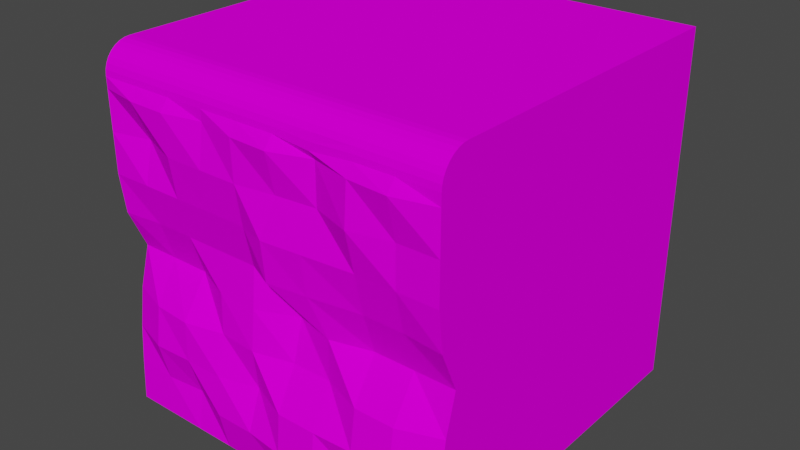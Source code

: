 # Source: Grasskante.blend  (saved by Blender 3.0.42; exported with 4.5.12 LTS)
import bpy
from mathutils import Matrix  # noqa: F401  (used for matrix-valued properties, if any)

bpy.ops.wm.read_factory_settings(use_empty=True)
scene = bpy.context.scene
scene.name = 'Scene'

# ---- collections
col_collection = bpy.data.collections.new('Collection'); scene.collection.children.link(col_collection)

# ---- images (referenced by path relative to the original .blend; pixels are not part of the script)
import os
ASSET_DIR = os.environ.get("B2B_ASSET_DIR", "")  # directory of the original .blend (textures are referenced by path, not embedded)
HERE = os.path.dirname(os.path.abspath(__file__))  # packed textures are extracted next to this script under _unpacked/

def load_image(name, relpath, width, height, colorspace="sRGB"):
    """Load a texture the original file referenced (path relative to the .blend, or extracted next to this script)."""
    p = next((c for c in (os.path.join(HERE, relpath), os.path.join(ASSET_DIR, relpath)) if relpath and os.path.exists(c)), "")
    if p:
        img = bpy.data.images.load(p, check_existing=True)
        img.name = name
    else:  # same state as the original file: an image datablock whose file is absent (Cycles renders it pink)
        img = bpy.data.images.new(name, width, height)
        img.source = "FILE"
        img.filepath = "//" + (relpath or name)
    img.colorspace_settings.name = colorspace
    return img
img_grasskante_uv_png = load_image('grasskante_UV.png', 'textures/grasskante_UV.png', 1024, 1024, 'sRGB')
img_keineahnung_png_001 = load_image('Keineahnung.png.001', 'textures/Keineahnung.png', 1024, 1024, 'sRGB')

# ---- materials (node trees are filled in below, after node groups)
mat_material = bpy.data.materials.new('Material')
mat_material.alpha_threshold = 0.0
mat_material.use_transparent_shadow = False
mat_material.line_color = (0.0, 0.0, 0.0, 1.0)

# ---- material node trees
mat_material.use_nodes = True; mat_material.node_tree.nodes.clear()
_N = mat_material.node_tree.nodes; _L = mat_material.node_tree.links
n0 = _N.new('ShaderNodeOutputMaterial'); n0.name = 'Material Output'; n0.location = (300, 300)
n1 = _N.new('ShaderNodeBsdfPrincipled'); n1.name = 'Principled BSDF'; n1.location = (10, 300)
n1.distribution = 'GGX'
n1.subsurface_method = 'RANDOM_WALK_SKIN'
n1.inputs[2].default_value = 1.0
n1.inputs[3].default_value = 1.45
n1.inputs[13].default_value = 0.0
n1.inputs[27].default_value = (0.0, 0.0, 0.0, 1.0)
n1.inputs[28].default_value = 1.0
n2 = _N.new('ShaderNodeTexImage'); n2.name = 'Image Texture'; n2.location = (-728, 161)
n2.image = img_grasskante_uv_png
n2.interpolation = 'Closest'
n3 = _N.new('ShaderNodeTexImage'); n3.name = 'Image Texture.001'; n3.location = (-352, 207)
n3.image = img_keineahnung_png_001
n3.interpolation = 'Closest'
_L.new(n1.outputs[0], n0.inputs[0])
_L.new(n3.outputs[0], n1.inputs[0])
n0.is_active_output = True

# ---- world
world_world = bpy.data.worlds.new('World'); scene.world = world_world
world_world.use_nodes = True; world_world.node_tree.nodes.clear()
_N = world_world.node_tree.nodes; _L = world_world.node_tree.links
n0 = _N.new('ShaderNodeOutputWorld'); n0.name = 'World Output'; n0.location = (300, 300)
n1 = _N.new('ShaderNodeBackground'); n1.name = 'Background'; n1.location = (10, 300)
n1.inputs[0].default_value = (0.05088, 0.05088, 0.05088, 1.0)
_L.new(n1.outputs[0], n0.inputs[0])
n0.is_active_output = True
world_world.color = (0.05088, 0.05088, 0.05088)
world_world.use_sun_shadow = False
world_world.sun_shadow_jitter_overblur = 0.0

# ---- meshes
me_cube_001 = bpy.data.meshes.new('Cube.001')
me_cube_001.from_pydata([(-1.0, -1.0, -1.0), (-1.0, 1.0, -1.0), (-1.0, 1.0, 1.0), (1.0, -1.0, -1.0), (1.0, 1.0, -1.0), (1.0, 1.0, 1.0), (-1.0, 0.7778, -1.0), (-1.0, 0.5556, -1.0), (-1.0, 0.3333, -1.0), (-1.0, 0.1111, -1.0), (-1.0, -0.1111, -1.0), (-1.0, -0.3333, -1.0), (-1.0, -0.5556, -1.0), (-1.0, -0.7778, -1.0), (-1.0, -0.9879, -0.7778), (-1.0, -0.9703, -0.5556), (-1.0, -0.9385, -0.3333), (-1.0, -0.8773, -0.1111), (-1.0, -0.9739, 0.1111), (-1.0, -1.0, 0.3333), (-1.0, -1.0, 0.5556), (-1.0, -1.0, 0.7778), (-1.0, -0.7778, 1.0), (-1.0, -0.5556, 1.0), (-1.0, -0.3333, 1.0), (-1.0, -0.1111, 1.0), (-1.0, 0.1111, 1.0), (-1.0, 0.3333, 1.0), (-1.0, 0.5556, 1.0), (-1.0, 0.7778, 1.0), (-1.0, 1.0, 0.7778), (-1.0, 1.0, 0.5556), (-1.0, 1.0, 0.3333), (-1.0, 1.0, 0.1111), (-1.0, 1.0, -0.1111), (-1.0, 1.0, -0.3333), (-1.0, 1.0, -0.5556), (-1.0, 1.0, -0.7778), (0.7778, 1.0, -1.0), (0.5556, 1.0, -1.0), (0.3333, 1.0, -1.0), (0.1111, 1.0, -1.0), (-0.1111, 1.0, -1.0), (-0.3333, 1.0, -1.0), (-0.5556, 1.0, -1.0), (-0.7778, 1.0, -1.0), (-0.7778, 1.0, 1.0), (-0.5556, 1.0, 1.0), (-0.3333, 1.0, 1.0), (-0.1111, 1.0, 1.0), (0.1111, 1.0, 1.0), (0.3333, 1.0, 1.0), (0.5556, 1.0, 1.0), (0.7778, 1.0, 1.0), (1.0, 1.0, 0.7778), (1.0, 1.0, 0.5556), (1.0, 1.0, 0.3333), (1.0, 1.0, 0.1111), (1.0, 1.0, -0.1111), (1.0, 1.0, -0.3333), (1.0, 1.0, -0.5556), (1.0, 1.0, -0.7778), (1.0, -0.7778, -1.0), (1.0, -0.5556, -1.0), (1.0, -0.3333, -1.0), (1.0, -0.1111, -1.0), (1.0, 0.1111, -1.0), (1.0, 0.3333, -1.0), (1.0, 0.5556, -1.0), (1.0, 0.7778, -1.0), (1.0, 0.7778, 1.0), (1.0, 0.5556, 1.0), (1.0, 0.3333, 1.0), (1.0, 0.1111, 1.0), (1.0, -0.1111, 1.0), (1.0, -0.3333, 1.0), (1.0, -0.5556, 1.0), (1.0, -0.7778, 1.0), (1.0, -1.0, 0.7778), (1.0, -1.0, 0.5556), (1.0, -1.0, 0.3333), (1.0, -0.9739, 0.1111), (1.0, -0.8773, -0.1111), (1.0, -0.9385, -0.3333), (1.0, -0.9703, -0.5556), (1.0, -0.9879, -0.7778), (-0.7778, -1.0, -1.0), (-0.5556, -1.0, -1.0), (-0.3333, -1.0, -1.0), (-0.1111, -1.0, -1.0), (0.1111, -1.0, -1.0), (0.3333, -1.0, -1.0), (0.5556, -1.0, -1.0), (0.7778, -1.0, -1.0), (0.7778, 0.7778, 1.0), (0.7778, 0.5556, 1.0), (0.7778, 0.3333, 1.0), (0.7778, 0.1111, 1.0), (0.7778, -0.1111, 1.0), (0.7778, -0.3333, 1.0), (0.7778, -0.5556, 1.0), (0.7778, -0.7778, 1.0), (0.5556, 0.7778, 1.0), (0.5556, 0.5556, 1.0), (0.5556, 0.3333, 1.0), (0.5556, 0.1111, 1.0), (0.5556, -0.1111, 1.0), (0.5556, -0.3333, 1.0), (0.5556, -0.5556, 1.0), (0.5556, -0.7778, 1.0), (0.3333, 0.7778, 1.0), (0.3333, 0.5556, 1.0), (0.3333, 0.3333, 1.0), (0.3333, 0.1111, 1.0), (0.3333, -0.1111, 1.0), (0.3333, -0.3333, 1.0), (0.3333, -0.5556, 1.0), (0.3333, -0.7778, 1.0), (0.1111, 0.7778, 1.0), (0.1111, 0.5556, 1.0), (0.1111, 0.3333, 1.0), (0.1111, 0.1111, 1.0), (0.1111, -0.1111, 1.0), (0.1111, -0.3333, 1.0), (0.1111, -0.5556, 1.0), (0.1111, -0.7778, 1.0), (-0.1111, 0.7778, 1.0), (-0.1111, 0.5556, 1.0), (-0.1111, 0.3333, 1.0), (-0.1111, 0.1111, 1.0), (-0.1111, -0.1111, 1.0), (-0.1111, -0.3333, 1.0), (-0.1111, -0.5556, 1.0), (-0.1111, -0.7778, 1.0), (-0.3333, 0.7778, 1.0), (-0.3333, 0.5556, 1.0), (-0.3333, 0.3333, 1.0), (-0.3333, 0.1111, 1.0), (-0.3333, -0.1111, 1.0), (-0.3333, -0.3333, 1.0), (-0.3333, -0.5556, 1.0), (-0.3333, -0.7778, 1.0), (-0.5556, 0.7778, 1.0), (-0.5556, 0.5556, 1.0), (-0.5556, 0.3333, 1.0), (-0.5556, 0.1111, 1.0), (-0.5556, -0.1111, 1.0), (-0.5556, -0.3333, 1.0), (-0.5556, -0.5556, 1.0), (-0.5556, -0.7778, 1.0), (-0.7778, 0.7778, 1.0), (-0.7778, 0.5556, 1.0), (-0.7778, 0.3333, 1.0), (-0.7778, 0.1111, 1.0), (-0.7778, -0.1111, 1.0), (-0.7778, -0.3333, 1.0), (-0.7778, -0.5556, 1.0), (-0.7778, -0.7778, 1.0), (-0.7778, 0.7778, -1.0), (-0.7778, 0.5556, -1.0), (-0.7778, 0.3333, -1.0), (-0.7778, 0.1111, -1.0), (-0.7778, -0.1111, -1.0), (-0.7778, -0.3333, -1.0), (-0.7778, -0.5556, -1.0), (-0.7778, -0.7778, -1.0), (-0.5556, 0.7778, -1.0), (-0.5556, 0.5556, -1.0), (-0.5556, 0.3333, -1.0), (-0.5556, 0.1111, -1.0), (-0.5556, -0.1111, -1.0), (-0.5556, -0.3333, -1.0), (-0.5556, -0.5556, -1.0), (-0.5556, -0.7778, -1.0), (-0.3333, 0.7778, -1.0), (-0.3333, 0.5556, -1.0), (-0.3333, 0.3333, -1.0), (-0.3333, 0.1111, -1.0), (-0.3333, -0.1111, -1.0), (-0.3333, -0.3333, -1.0), (-0.3333, -0.5556, -1.0), (-0.3333, -0.7778, -1.0), (-0.1111, 0.7778, -1.0), (-0.1111, 0.5556, -1.0), (-0.1111, 0.3333, -1.0), (-0.1111, 0.1111, -1.0), (-0.1111, -0.1111, -1.0), (-0.1111, -0.3333, -1.0), (-0.1111, -0.5556, -1.0), (-0.1111, -0.7778, -1.0), (0.1111, 0.7778, -1.0), (0.1111, 0.5556, -1.0), (0.1111, 0.3333, -1.0), (0.1111, 0.1111, -1.0), (0.1111, -0.1111, -1.0), (0.1111, -0.3333, -1.0), (0.1111, -0.5556, -1.0), (0.1111, -0.7778, -1.0), (0.3333, 0.7778, -1.0), (0.3333, 0.5556, -1.0), (0.3333, 0.3333, -1.0), (0.3333, 0.1111, -1.0), (0.3333, -0.1111, -1.0), (0.3333, -0.3333, -1.0), (0.3333, -0.5556, -1.0), (0.3333, -0.7778, -1.0), (0.5556, 0.7778, -1.0), (0.5556, 0.5556, -1.0), (0.5556, 0.3333, -1.0), (0.5556, 0.1111, -1.0), (0.5556, -0.1111, -1.0), (0.5556, -0.3333, -1.0), (0.5556, -0.5556, -1.0), (0.5556, -0.7778, -1.0), (0.7778, 0.7778, -1.0), (0.7778, 0.5556, -1.0), (0.7778, 0.3333, -1.0), (0.7778, 0.1111, -1.0), (0.7778, -0.1111, -1.0), (0.7778, -0.3333, -1.0), (0.7778, -0.5556, -1.0), (0.7778, -0.7778, -1.0), (0.7778, -0.9879, -0.7778), (0.5556, -0.9879, -0.7778), (0.3333, -1.077, -0.7778), (0.1111, -1.077, -0.7778), (-0.1111, -1.05, -0.7778), (-0.3333, -1.05, -0.7778), (-0.5556, -0.9663, -0.7778), (-0.7778, -0.9879, -0.7778), (0.7778, -1.05, -0.5556), (0.5556, -1.05, -0.5556), (0.3333, -1.059, -0.5556), (0.1111, -1.059, -0.5556), (-0.1111, -0.9703, -0.5556), (-0.3333, -1.033, -0.5556), (-0.5556, -1.035, -0.5556), (-0.7778, -1.044, -0.5556), (0.7778, -1.018, -0.3333), (0.5556, -1.018, -0.3333), (0.3333, -0.9385, -0.3333), (0.1111, -0.9385, -0.3333), (-0.1111, -0.9965, -0.3333), (-0.3333, -0.9791, -0.3333), (-0.5556, -1.032, -0.3333), (-0.7778, -1.014, -0.3333), (0.7778, -0.8773, -0.1111), (0.5556, -0.8773, -0.1111), (0.3333, -0.936, -0.1111), (0.1111, -0.8773, -0.1111), (-0.1111, -0.972, -0.1111), (-0.3333, -0.9707, -0.1111), (-0.5556, -0.8773, -0.1111), (-0.7778, -0.8773, -0.1111), (0.7778, -0.95, 0.1111), (0.5556, -0.95, 0.1111), (0.2655, -0.9947, 0.1111), (0.04327, -1.023, 0.1111), (-0.1111, -0.95, 0.1111), (-0.3333, -0.95, 0.1111), (-0.5556, -0.95, 0.1111), (-0.7778, -0.95, 0.1111), (0.7778, -1.0, 0.3333), (0.5556, -1.0, 0.3333), (0.2655, -1.026, 0.3333), (0.04327, -1.045, 0.3333), (-0.1111, -1.0, 0.3333), (-0.3333, -1.0, 0.3333), (-0.5556, -1.0, 0.3333), (-0.7778, -1.0, 0.3333), (0.7778, -1.0, 0.5556), (0.5556, -1.053, 0.5556), (0.3333, -0.9789, 0.5556), (0.1111, -1.0, 0.5556), (-0.1111, -1.034, 0.5556), (-0.3333, -1.034, 0.5556), (-0.5556, -1.032, 0.5556), (-0.7778, -0.9497, 0.5556), (0.7778, -1.053, 0.7778), (0.5556, -1.037, 0.7778), (0.3333, -0.9789, 0.7778), (0.1111, -1.051, 0.7778), (-0.1111, -1.04, 0.7778), (-0.3333, -1.0, 0.7778), (-0.5556, -1.047, 0.7778), (-0.7778, -1.042, 0.7778), (1.0, 0.7778, -0.7778), (1.0, 0.5556, -0.7778), (1.0, 0.3333, -0.7778), (1.0, 0.1111, -0.7778), (1.0, -0.1111, -0.7778), (1.0, -0.3333, -0.7778), (1.0, -0.5556, -0.7778), (1.0, -0.7745, -0.7778), (1.0, 0.7778, -0.5556), (1.0, 0.5556, -0.5556), (1.0, 0.3333, -0.5556), (1.0, 0.1111, -0.5556), (1.0, -0.1111, -0.5556), (1.0, -0.3333, -0.5556), (1.0, -0.5556, -0.5556), (1.0, -0.7657, -0.5556), (1.0, 0.7778, -0.3333), (1.0, 0.5556, -0.3333), (1.0, 0.3333, -0.3333), (1.0, 0.1111, -0.3333), (1.0, -0.1111, -0.3333), (1.0, -0.3333, -0.3333), (1.0, -0.5556, -0.3333), (1.0, -0.7618, -0.3333), (1.0, 0.7778, -0.1111), (1.0, 0.5556, -0.1111), (1.0, 0.3333, -0.1111), (1.0, 0.1111, -0.1111), (1.0, -0.1111, -0.1111), (1.0, -0.3333, -0.1111), (1.0, -0.5556, -0.1111), (1.0, -0.7277, -0.1111), (1.0, 0.7778, 0.1111), (1.0, 0.5556, 0.1111), (1.0, 0.3333, 0.1111), (1.0, 0.1111, 0.1111), (1.0, -0.1111, 0.1111), (1.0, -0.3333, 0.1111), (1.0, -0.5556, 0.1111), (1.0, -0.7643, 0.1111), (1.0, 0.7778, 0.3333), (1.0, 0.5556, 0.3333), (1.0, 0.3333, 0.3333), (1.0, 0.1111, 0.3333), (1.0, -0.1111, 0.3333), (1.0, -0.3333, 0.3333), (1.0, -0.5556, 0.3333), (1.0, -0.7778, 0.3333), (1.0, 0.7778, 0.5556), (1.0, 0.5556, 0.5556), (1.0, 0.3333, 0.5556), (1.0, 0.1111, 0.5556), (1.0, -0.1111, 0.5556), (1.0, -0.3333, 0.5556), (1.0, -0.5556, 0.5556), (1.0, -0.7778, 0.5556), (1.0, 0.7778, 0.7778), (1.0, 0.5556, 0.7778), (1.0, 0.3333, 0.7778), (1.0, 0.1111, 0.7778), (1.0, -0.1111, 0.7778), (1.0, -0.3333, 0.7778), (1.0, -0.5556, 0.7778), (1.0, -0.7778, 0.7778), (-0.7778, 1.0, -0.7778), (-0.5556, 1.0, -0.7778), (-0.3333, 1.0, -0.7778), (-0.1111, 1.0, -0.7778), (0.1111, 1.0, -0.7778), (0.3333, 1.0, -0.7778), (0.5556, 1.0, -0.7778), (0.7778, 1.0, -0.7778), (-0.7778, 1.0, -0.5556), (-0.5556, 1.0, -0.5556), (-0.3333, 1.0, -0.5556), (-0.1111, 1.0, -0.5556), (0.1111, 1.0, -0.5556), (0.3333, 1.0, -0.5556), (0.5556, 1.0, -0.5556), (0.7778, 1.0, -0.5556), (-0.7778, 1.0, -0.3333), (-0.5556, 1.0, -0.3333), (-0.3333, 1.0, -0.3333), (-0.1111, 1.0, -0.3333), (0.1111, 1.0, -0.3333), (0.3333, 1.0, -0.3333), (0.5556, 1.0, -0.3333), (0.7778, 1.0, -0.3333), (-0.7778, 1.0, -0.1111), (-0.5556, 1.0, -0.1111), (-0.3333, 1.0, -0.1111), (-0.1111, 1.0, -0.1111), (0.1111, 1.0, -0.1111), (0.3333, 1.0, -0.1111), (0.5556, 1.0, -0.1111), (0.7778, 1.0, -0.1111), (-0.7778, 1.0, 0.1111), (-0.5556, 1.0, 0.1111), (-0.3333, 1.0, 0.1111), (-0.1111, 1.0, 0.1111), (0.1111, 1.0, 0.1111), (0.3333, 1.0, 0.1111), (0.5556, 1.0, 0.1111), (0.7778, 1.0, 0.1111), (-0.7778, 1.0, 0.3333), (-0.5556, 1.0, 0.3333), (-0.3333, 1.0, 0.3333), (-0.1111, 1.0, 0.3333), (0.1111, 1.0, 0.3333), (0.3333, 1.0, 0.3333), (0.5556, 1.0, 0.3333), (0.7778, 1.0, 0.3333), (-0.7778, 1.0, 0.5556), (-0.5556, 1.0, 0.5556), (-0.3333, 1.0, 0.5556), (-0.1111, 1.0, 0.5556), (0.1111, 1.0, 0.5556), (0.3333, 1.0, 0.5556), (0.5556, 1.0, 0.5556), (0.7778, 1.0, 0.5556), (-0.7778, 1.0, 0.7778), (-0.5556, 1.0, 0.7778), (-0.3333, 1.0, 0.7778), (-0.1111, 1.0, 0.7778), (0.1111, 1.0, 0.7778), (0.3333, 1.0, 0.7778), (0.5556, 1.0, 0.7778), (0.7778, 1.0, 0.7778), (-1.0, -0.7745, -0.7778), (-1.0, -0.5556, -0.7778), (-1.0, -0.3333, -0.7778), (-1.0, -0.1111, -0.7778), (-1.0, 0.1111, -0.7778), (-1.0, 0.3333, -0.7778), (-1.0, 0.5556, -0.7778), (-1.0, 0.7778, -0.7778), (-1.0, -0.7657, -0.5556), (-1.0, -0.5556, -0.5556), (-1.0, -0.3333, -0.5556), (-1.0, -0.1111, -0.5556), (-1.0, 0.1111, -0.5556), (-1.0, 0.3333, -0.5556), (-1.0, 0.5556, -0.5556), (-1.0, 0.7778, -0.5556), (-1.0, -0.7618, -0.3333), (-1.0, -0.5556, -0.3333), (-1.0, -0.3333, -0.3333), (-1.0, -0.1111, -0.3333), (-1.0, 0.1111, -0.3333), (-1.0, 0.3333, -0.3333), (-1.0, 0.5556, -0.3333), (-1.0, 0.7778, -0.3333), (-1.0, -0.7277, -0.1111), (-1.0, -0.5556, -0.1111), (-1.0, -0.3333, -0.1111), (-1.0, -0.1111, -0.1111), (-1.0, 0.1111, -0.1111), (-1.0, 0.3333, -0.1111), (-1.0, 0.5556, -0.1111), (-1.0, 0.7778, -0.1111), (-1.0, -0.7643, 0.1111), (-1.0, -0.5556, 0.1111), (-1.0, -0.3333, 0.1111), (-1.0, -0.1111, 0.1111), (-1.0, 0.1111, 0.1111), (-1.0, 0.3333, 0.1111), (-1.0, 0.5556, 0.1111), (-1.0, 0.7778, 0.1111), (-1.0, -0.7778, 0.3333), (-1.0, -0.5556, 0.3333), (-1.0, -0.3333, 0.3333), (-1.0, -0.1111, 0.3333), (-1.0, 0.1111, 0.3333), (-1.0, 0.3333, 0.3333), (-1.0, 0.5556, 0.3333), (-1.0, 0.7778, 0.3333), (-1.0, -0.7778, 0.5556), (-1.0, -0.5556, 0.5556), (-1.0, -0.3333, 0.5556), (-1.0, -0.1111, 0.5556), (-1.0, 0.1111, 0.5556), (-1.0, 0.3333, 0.5556), (-1.0, 0.5556, 0.5556), (-1.0, 0.7778, 0.5556), (-1.0, -0.7778, 0.7778), (-1.0, -0.5556, 0.7778), (-1.0, -0.3333, 0.7778), (-1.0, -0.1111, 0.7778), (-1.0, 0.1111, 0.7778), (-1.0, 0.3333, 0.7778), (-1.0, 0.5556, 0.7778), (-1.0, 0.7778, 0.7778), (-1.0, -1.0, 0.8387), (-1.0, -0.8387, 1.0), (-1.0, -0.9969, 0.8701), (-1.0, -0.9877, 0.9004), (-1.0, -0.9728, 0.9283), (-1.0, -0.9527, 0.9527), (-1.0, -0.9283, 0.9728), (-1.0, -0.9004, 0.9877), (-1.0, -0.8701, 0.9969), (1.0, -0.8387, 1.0), (1.0, -1.0, 0.8387), (1.0, -0.8701, 0.9969), (1.0, -0.9004, 0.9877), (1.0, -0.9283, 0.9728), (1.0, -0.9527, 0.9527), (1.0, -0.9728, 0.9283), (1.0, -0.9877, 0.9004), (1.0, -0.9969, 0.8701), (0.7778, -0.8387, 1.0), (0.7778, -1.0, 0.8387), (0.7778, -0.8701, 0.9969), (0.7778, -0.9004, 0.9877), (0.7778, -0.9283, 0.9728), (0.7778, -0.9527, 0.9527), (0.7778, -0.9728, 0.9283), (0.7778, -0.9877, 0.9004), (0.7778, -0.9969, 0.8701), (0.5556, -0.8387, 1.0), (0.5556, -1.0, 0.8387), (0.5556, -0.8701, 0.9969), (0.5556, -0.9004, 0.9877), (0.5556, -0.9283, 0.9728), (0.5556, -0.9527, 0.9527), (0.5556, -0.9728, 0.9283), (0.5556, -0.9877, 0.9004), (0.5556, -0.9969, 0.8701), (0.3333, -0.8387, 1.0), (0.3191, -1.0, 0.8195), (0.3333, -0.8701, 0.9969), (0.3333, -0.9004, 0.9877), (0.3333, -0.9283, 0.9728), (0.3333, -0.9527, 0.9527), (0.3333, -0.9728, 0.9283), (0.3333, -0.9877, 0.9004), (0.3239, -0.9969, 0.8591), (0.1111, -0.8387, 1.0), (0.1111, -1.0, 0.8387), (0.1111, -0.8701, 0.9969), (0.1111, -0.9004, 0.9877), (0.1111, -0.9283, 0.9728), (0.1111, -0.9527, 0.9527), (0.1111, -0.9728, 0.9283), (0.1111, -0.9877, 0.9004), (0.1111, -0.9969, 0.8701), (-0.1111, -0.8387, 1.0), (-0.1111, -1.0, 0.8387), (-0.1111, -0.8701, 0.9969), (-0.1111, -0.9004, 0.9877), (-0.1111, -0.9283, 0.9728), (-0.1111, -0.9527, 0.9527), (-0.1111, -0.9728, 0.9283), (-0.1111, -0.9877, 0.9004), (-0.1111, -0.9969, 0.8701), (-0.3333, -0.8387, 1.0), (-0.3333, -1.0, 0.8387), (-0.3333, -0.8701, 0.9969), (-0.3333, -0.9004, 0.9877), (-0.3333, -0.9283, 0.9728), (-0.3333, -0.9527, 0.9527), (-0.3333, -0.9728, 0.9283), (-0.3333, -0.9877, 0.9004), (-0.3333, -0.9969, 0.8701), (-0.5556, -0.8387, 1.0), (-0.5556, -1.0, 0.8387), (-0.5556, -0.8701, 0.9969), (-0.5556, -0.9004, 0.9877), (-0.5556, -0.9283, 0.9728), (-0.5556, -0.9527, 0.9527), (-0.5556, -0.9728, 0.9283), (-0.5556, -0.9877, 0.9004), (-0.5556, -0.9969, 0.8701), (-0.7778, -1.0, 0.8387), (-0.7778, -0.8387, 1.0), (-0.7778, -0.9969, 0.8701), (-0.7778, -0.9877, 0.9004), (-0.7778, -0.9728, 0.9283), (-0.7778, -0.9527, 0.9527), (-0.7778, -0.9283, 0.9728), (-0.7778, -0.9004, 0.9877), (-0.7778, -0.8701, 0.9969)], [], [(477, 29, 2, 30), (413, 53, 5, 54), (78, 488, 497, 278), (157, 22, 479, 560), (221, 62, 3, 93), (77, 101, 496, 487), (349, 77, 487, 489, 490, 491, 492, 493, 494, 495, 488, 78), (279, 506, 515, 280), (280, 515, 524, 281), (281, 524, 533, 282), (282, 533, 542, 283), (283, 542, 551, 284), (284, 551, 559, 285), (5, 53, 94, 70), (70, 94, 95, 71), (71, 95, 96, 72), (72, 96, 97, 73), (73, 97, 98, 74), (74, 98, 99, 75), (75, 99, 100, 76), (76, 100, 101, 77), (53, 52, 102, 94), (94, 102, 103, 95), (95, 103, 104, 96), (96, 104, 105, 97), (97, 105, 106, 98), (98, 106, 107, 99), (99, 107, 108, 100), (100, 108, 109, 101), (52, 51, 110, 102), (102, 110, 111, 103), (103, 111, 112, 104), (104, 112, 113, 105), (105, 113, 114, 106), (106, 114, 115, 107), (107, 115, 116, 108), (108, 116, 117, 109), (51, 50, 118, 110), (110, 118, 119, 111), (111, 119, 120, 112), (112, 120, 121, 113), (113, 121, 122, 114), (114, 122, 123, 115), (115, 123, 124, 116), (116, 124, 125, 117), (50, 49, 126, 118), (118, 126, 127, 119), (119, 127, 128, 120), (120, 128, 129, 121), (121, 129, 130, 122), (122, 130, 131, 123), (123, 131, 132, 124), (124, 132, 133, 125), (49, 48, 134, 126), (126, 134, 135, 127), (127, 135, 136, 128), (128, 136, 137, 129), (129, 137, 138, 130), (130, 138, 139, 131), (131, 139, 140, 132), (132, 140, 141, 133), (48, 47, 142, 134), (134, 142, 143, 135), (135, 143, 144, 136), (136, 144, 145, 137), (137, 145, 146, 138), (138, 146, 147, 139), (139, 147, 148, 140), (140, 148, 149, 141), (47, 46, 150, 142), (142, 150, 151, 143), (143, 151, 152, 144), (144, 152, 153, 145), (145, 153, 154, 146), (146, 154, 155, 147), (147, 155, 156, 148), (148, 156, 157, 149), (46, 2, 29, 150), (150, 29, 28, 151), (151, 28, 27, 152), (152, 27, 26, 153), (153, 26, 25, 154), (154, 25, 24, 155), (155, 24, 23, 156), (156, 23, 22, 157), (13, 165, 86, 0), (165, 173, 87, 86), (173, 181, 88, 87), (181, 189, 89, 88), (189, 197, 90, 89), (197, 205, 91, 90), (205, 213, 92, 91), (213, 221, 93, 92), (1, 45, 158, 6), (6, 158, 159, 7), (7, 159, 160, 8), (8, 160, 161, 9), (9, 161, 162, 10), (10, 162, 163, 11), (11, 163, 164, 12), (12, 164, 165, 13), (45, 44, 166, 158), (158, 166, 167, 159), (159, 167, 168, 160), (160, 168, 169, 161), (161, 169, 170, 162), (162, 170, 171, 163), (163, 171, 172, 164), (164, 172, 173, 165), (44, 43, 174, 166), (166, 174, 175, 167), (167, 175, 176, 168), (168, 176, 177, 169), (169, 177, 178, 170), (170, 178, 179, 171), (171, 179, 180, 172), (172, 180, 181, 173), (43, 42, 182, 174), (174, 182, 183, 175), (175, 183, 184, 176), (176, 184, 185, 177), (177, 185, 186, 178), (178, 186, 187, 179), (179, 187, 188, 180), (180, 188, 189, 181), (42, 41, 190, 182), (182, 190, 191, 183), (183, 191, 192, 184), (184, 192, 193, 185), (185, 193, 194, 186), (186, 194, 195, 187), (187, 195, 196, 188), (188, 196, 197, 189), (41, 40, 198, 190), (190, 198, 199, 191), (191, 199, 200, 192), (192, 200, 201, 193), (193, 201, 202, 194), (194, 202, 203, 195), (195, 203, 204, 196), (196, 204, 205, 197), (40, 39, 206, 198), (198, 206, 207, 199), (199, 207, 208, 200), (200, 208, 209, 201), (201, 209, 210, 202), (202, 210, 211, 203), (203, 211, 212, 204), (204, 212, 213, 205), (39, 38, 214, 206), (206, 214, 215, 207), (207, 215, 216, 208), (208, 216, 217, 209), (209, 217, 218, 210), (210, 218, 219, 211), (211, 219, 220, 212), (212, 220, 221, 213), (38, 4, 69, 214), (214, 69, 68, 215), (215, 68, 67, 216), (216, 67, 66, 217), (217, 66, 65, 218), (218, 65, 64, 219), (219, 64, 63, 220), (220, 63, 62, 221), (86, 229, 14, 0), (229, 237, 15, 14), (237, 245, 16, 15), (245, 253, 17, 16), (253, 261, 18, 17), (261, 269, 19, 18), (269, 277, 20, 19), (277, 285, 21, 20), (3, 85, 222, 93), (93, 222, 223, 92), (92, 223, 224, 91), (91, 224, 225, 90), (90, 225, 226, 89), (89, 226, 227, 88), (88, 227, 228, 87), (87, 228, 229, 86), (85, 84, 230, 222), (222, 230, 231, 223), (223, 231, 232, 224), (224, 232, 233, 225), (225, 233, 234, 226), (226, 234, 235, 227), (227, 235, 236, 228), (228, 236, 237, 229), (84, 83, 238, 230), (230, 238, 239, 231), (231, 239, 240, 232), (232, 240, 241, 233), (233, 241, 242, 234), (234, 242, 243, 235), (235, 243, 244, 236), (236, 244, 245, 237), (83, 82, 246, 238), (238, 246, 247, 239), (239, 247, 248, 240), (240, 248, 249, 241), (241, 249, 250, 242), (242, 250, 251, 243), (243, 251, 252, 244), (244, 252, 253, 245), (82, 81, 254, 246), (246, 254, 255, 247), (247, 255, 256, 248), (248, 256, 257, 249), (249, 257, 258, 250), (250, 258, 259, 251), (251, 259, 260, 252), (252, 260, 261, 253), (81, 80, 262, 254), (254, 262, 263, 255), (255, 263, 264, 256), (256, 264, 265, 257), (257, 265, 266, 258), (258, 266, 267, 259), (259, 267, 268, 260), (260, 268, 269, 261), (80, 79, 270, 262), (262, 270, 271, 263), (263, 271, 272, 264), (264, 272, 273, 265), (265, 273, 274, 266), (266, 274, 275, 267), (267, 275, 276, 268), (268, 276, 277, 269), (79, 78, 278, 270), (270, 278, 279, 271), (271, 279, 280, 272), (272, 280, 281, 273), (273, 281, 282, 274), (274, 282, 283, 275), (275, 283, 284, 276), (276, 284, 285, 277), (278, 497, 506, 279), (101, 109, 505, 496), (109, 117, 514, 505), (117, 125, 523, 514), (125, 133, 532, 523), (133, 141, 541, 532), (141, 149, 550, 541), (149, 157, 560, 550), (62, 293, 85, 3), (293, 301, 84, 85), (301, 309, 83, 84), (309, 317, 82, 83), (317, 325, 81, 82), (325, 333, 80, 81), (333, 341, 79, 80), (341, 349, 78, 79), (4, 61, 286, 69), (69, 286, 287, 68), (68, 287, 288, 67), (67, 288, 289, 66), (66, 289, 290, 65), (65, 290, 291, 64), (64, 291, 292, 63), (63, 292, 293, 62), (61, 60, 294, 286), (286, 294, 295, 287), (287, 295, 296, 288), (288, 296, 297, 289), (289, 297, 298, 290), (290, 298, 299, 291), (291, 299, 300, 292), (292, 300, 301, 293), (60, 59, 302, 294), (294, 302, 303, 295), (295, 303, 304, 296), (296, 304, 305, 297), (297, 305, 306, 298), (298, 306, 307, 299), (299, 307, 308, 300), (300, 308, 309, 301), (59, 58, 310, 302), (302, 310, 311, 303), (303, 311, 312, 304), (304, 312, 313, 305), (305, 313, 314, 306), (306, 314, 315, 307), (307, 315, 316, 308), (308, 316, 317, 309), (58, 57, 318, 310), (310, 318, 319, 311), (311, 319, 320, 312), (312, 320, 321, 313), (313, 321, 322, 314), (314, 322, 323, 315), (315, 323, 324, 316), (316, 324, 325, 317), (57, 56, 326, 318), (318, 326, 327, 319), (319, 327, 328, 320), (320, 328, 329, 321), (321, 329, 330, 322), (322, 330, 331, 323), (323, 331, 332, 324), (324, 332, 333, 325), (56, 55, 334, 326), (326, 334, 335, 327), (327, 335, 336, 328), (328, 336, 337, 329), (329, 337, 338, 330), (330, 338, 339, 331), (331, 339, 340, 332), (332, 340, 341, 333), (55, 54, 342, 334), (334, 342, 343, 335), (335, 343, 344, 336), (336, 344, 345, 337), (337, 345, 346, 338), (338, 346, 347, 339), (339, 347, 348, 340), (340, 348, 349, 341), (54, 5, 70, 342), (342, 70, 71, 343), (343, 71, 72, 344), (344, 72, 73, 345), (345, 73, 74, 346), (346, 74, 75, 347), (347, 75, 76, 348), (348, 76, 77, 349), (38, 357, 61, 4), (357, 365, 60, 61), (365, 373, 59, 60), (373, 381, 58, 59), (381, 389, 57, 58), (389, 397, 56, 57), (397, 405, 55, 56), (405, 413, 54, 55), (1, 37, 350, 45), (45, 350, 351, 44), (44, 351, 352, 43), (43, 352, 353, 42), (42, 353, 354, 41), (41, 354, 355, 40), (40, 355, 356, 39), (39, 356, 357, 38), (37, 36, 358, 350), (350, 358, 359, 351), (351, 359, 360, 352), (352, 360, 361, 353), (353, 361, 362, 354), (354, 362, 363, 355), (355, 363, 364, 356), (356, 364, 365, 357), (36, 35, 366, 358), (358, 366, 367, 359), (359, 367, 368, 360), (360, 368, 369, 361), (361, 369, 370, 362), (362, 370, 371, 363), (363, 371, 372, 364), (364, 372, 373, 365), (35, 34, 374, 366), (366, 374, 375, 367), (367, 375, 376, 368), (368, 376, 377, 369), (369, 377, 378, 370), (370, 378, 379, 371), (371, 379, 380, 372), (372, 380, 381, 373), (34, 33, 382, 374), (374, 382, 383, 375), (375, 383, 384, 376), (376, 384, 385, 377), (377, 385, 386, 378), (378, 386, 387, 379), (379, 387, 388, 380), (380, 388, 389, 381), (33, 32, 390, 382), (382, 390, 391, 383), (383, 391, 392, 384), (384, 392, 393, 385), (385, 393, 394, 386), (386, 394, 395, 387), (387, 395, 396, 388), (388, 396, 397, 389), (32, 31, 398, 390), (390, 398, 399, 391), (391, 399, 400, 392), (392, 400, 401, 393), (393, 401, 402, 394), (394, 402, 403, 395), (395, 403, 404, 396), (396, 404, 405, 397), (31, 30, 406, 398), (398, 406, 407, 399), (399, 407, 408, 400), (400, 408, 409, 401), (401, 409, 410, 402), (402, 410, 411, 403), (403, 411, 412, 404), (404, 412, 413, 405), (30, 2, 46, 406), (406, 46, 47, 407), (407, 47, 48, 408), (408, 48, 49, 409), (409, 49, 50, 410), (410, 50, 51, 411), (411, 51, 52, 412), (412, 52, 53, 413), (6, 421, 37, 1), (421, 429, 36, 37), (429, 437, 35, 36), (437, 445, 34, 35), (445, 453, 33, 34), (453, 461, 32, 33), (461, 469, 31, 32), (469, 477, 30, 31), (0, 14, 414, 13), (13, 414, 415, 12), (12, 415, 416, 11), (11, 416, 417, 10), (10, 417, 418, 9), (9, 418, 419, 8), (8, 419, 420, 7), (7, 420, 421, 6), (14, 15, 422, 414), (414, 422, 423, 415), (415, 423, 424, 416), (416, 424, 425, 417), (417, 425, 426, 418), (418, 426, 427, 419), (419, 427, 428, 420), (420, 428, 429, 421), (15, 16, 430, 422), (422, 430, 431, 423), (423, 431, 432, 424), (424, 432, 433, 425), (425, 433, 434, 426), (426, 434, 435, 427), (427, 435, 436, 428), (428, 436, 437, 429), (16, 17, 438, 430), (430, 438, 439, 431), (431, 439, 440, 432), (432, 440, 441, 433), (433, 441, 442, 434), (434, 442, 443, 435), (435, 443, 444, 436), (436, 444, 445, 437), (17, 18, 446, 438), (438, 446, 447, 439), (439, 447, 448, 440), (440, 448, 449, 441), (441, 449, 450, 442), (442, 450, 451, 443), (443, 451, 452, 444), (444, 452, 453, 445), (18, 19, 454, 446), (446, 454, 455, 447), (447, 455, 456, 448), (448, 456, 457, 449), (449, 457, 458, 450), (450, 458, 459, 451), (451, 459, 460, 452), (452, 460, 461, 453), (19, 20, 462, 454), (454, 462, 463, 455), (455, 463, 464, 456), (456, 464, 465, 457), (457, 465, 466, 458), (458, 466, 467, 459), (459, 467, 468, 460), (460, 468, 469, 461), (20, 21, 470, 462), (462, 470, 471, 463), (463, 471, 472, 464), (464, 472, 473, 465), (465, 473, 474, 466), (466, 474, 475, 467), (467, 475, 476, 468), (468, 476, 477, 469), (285, 559, 478, 21), (470, 22, 23, 471), (471, 23, 24, 472), (472, 24, 25, 473), (473, 25, 26, 474), (474, 26, 27, 475), (475, 27, 28, 476), (476, 28, 29, 477), (560, 479, 486, 567), (567, 486, 485, 566), (566, 485, 484, 565), (565, 484, 483, 564), (564, 483, 482, 563), (563, 482, 481, 562), (562, 481, 480, 561), (561, 480, 478, 559), (487, 496, 498, 489), (489, 498, 499, 490), (490, 499, 500, 491), (491, 500, 501, 492), (492, 501, 502, 493), (493, 502, 503, 494), (494, 503, 504, 495), (495, 504, 497, 488), (496, 505, 507, 498), (498, 507, 508, 499), (499, 508, 509, 500), (500, 509, 510, 501), (501, 510, 511, 502), (502, 511, 512, 503), (503, 512, 513, 504), (504, 513, 506, 497), (505, 514, 516, 507), (507, 516, 517, 508), (508, 517, 518, 509), (509, 518, 519, 510), (510, 519, 520, 511), (511, 520, 521, 512), (512, 521, 522, 513), (513, 522, 515, 506), (514, 523, 525, 516), (516, 525, 526, 517), (517, 526, 527, 518), (518, 527, 528, 519), (519, 528, 529, 520), (520, 529, 530, 521), (521, 530, 531, 522), (522, 531, 524, 515), (523, 532, 534, 525), (525, 534, 535, 526), (526, 535, 536, 527), (527, 536, 537, 528), (528, 537, 538, 529), (529, 538, 539, 530), (530, 539, 540, 531), (531, 540, 533, 524), (532, 541, 543, 534), (534, 543, 544, 535), (535, 544, 545, 536), (536, 545, 546, 537), (537, 546, 547, 538), (538, 547, 548, 539), (539, 548, 549, 540), (540, 549, 542, 533), (541, 550, 552, 543), (543, 552, 553, 544), (544, 553, 554, 545), (545, 554, 555, 546), (546, 555, 556, 547), (547, 556, 557, 548), (548, 557, 558, 549), (549, 558, 551, 542), (550, 560, 567, 552), (552, 567, 566, 553), (553, 566, 565, 554), (554, 565, 564, 555), (555, 564, 563, 556), (556, 563, 562, 557), (557, 562, 561, 558), (558, 561, 559, 551), (21, 478, 480, 481, 482, 483, 484, 485, 486, 479, 22, 470)])
_uv = me_cube_001.uv_layers.new(name='UVMap')
_uv.uv.foreach_set('vector', [0.9464, 0.6644, 0.9464, 0.7199, 1.057, 0.7199, 1.057, 0.6644, 0.8889, 0.6644, 0.8889, 0.7199, 1.0, 0.7199, 1.0, 0.6644, 1.0, 0.4443, 1.0, 0.46, 0.8887, 0.46, 0.8887, 0.4443, 0.1113, 0.5557, 0.0, 0.5557, 0.0, 0.54, 0.1113, 0.54, 0.8889, 0.3343, 1.0, 0.3343, 1.0, 0.2787, 0.8889, 0.2787, 1.0, 0.5557, 0.8887, 0.5557, 0.8887, 0.54, 1.0, 0.54, 0.1686, 0.6644, 0.1686, 0.7199, 0.1381, 0.7199, 0.1224, 0.7192, 0.1073, 0.7169, 0.09332, 0.7131, 0.0811, 0.7081, 0.07106, 0.702, 0.06361, 0.695, 0.05902, 0.6875, 0.05747, 0.6796, 0.05747, 0.6644, 0.7773, 0.4443, 0.7773, 0.46, 0.666, 0.46, 0.666, 0.4443, 0.666, 0.4443, 0.666, 0.46, 0.5547, 0.46, 0.5547, 0.4443, 0.5547, 0.4443, 0.5547, 0.46, 0.4453, 0.46, 0.4453, 0.4443, 0.4453, 0.4443, 0.4453, 0.46, 0.334, 0.46, 0.334, 0.4443, 0.334, 0.4443, 0.334, 0.46, 0.2227, 0.46, 0.2227, 0.4443, 0.2227, 0.4443, 0.2227, 0.46, 0.1113, 0.46, 0.1113, 0.4443, 1.0, 1.0, 0.8887, 1.0, 0.8887, 0.9443, 1.0, 0.9443, 1.0, 0.9443, 0.8887, 0.9443, 0.8887, 0.8887, 1.0, 0.8887, 1.0, 0.8887, 0.8887, 0.8887, 0.8887, 0.833, 1.0, 0.833, 1.0, 0.833, 0.8887, 0.833, 0.8887, 0.7773, 1.0, 0.7773, 1.0, 0.7773, 0.8887, 0.7773, 0.8887, 0.7227, 1.0, 0.7227, 1.0, 0.7227, 0.8887, 0.7227, 0.8887, 0.667, 1.0, 0.667, 1.0, 0.667, 0.8887, 0.667, 0.8887, 0.6113, 1.0, 0.6113, 1.0, 0.6113, 0.8887, 0.6113, 0.8887, 0.5557, 1.0, 0.5557, 0.8887, 1.0, 0.7773, 1.0, 0.7773, 0.9443, 0.8887, 0.9443, 0.8887, 0.9443, 0.7773, 0.9443, 0.7773, 0.8887, 0.8887, 0.8887, 0.8887, 0.8887, 0.7773, 0.8887, 0.7773, 0.833, 0.8887, 0.833, 0.8887, 0.833, 0.7773, 0.833, 0.7773, 0.7773, 0.8887, 0.7773, 0.8887, 0.7773, 0.7773, 0.7773, 0.7773, 0.7227, 0.8887, 0.7227, 0.8887, 0.7227, 0.7773, 0.7227, 0.7773, 0.667, 0.8887, 0.667, 0.8887, 0.667, 0.7773, 0.667, 0.7773, 0.6113, 0.8887, 0.6113, 0.8887, 0.6113, 0.7773, 0.6113, 0.7773, 0.5557, 0.8887, 0.5557, 0.7773, 1.0, 0.666, 1.0, 0.666, 0.9443, 0.7773, 0.9443, 0.7773, 0.9443, 0.666, 0.9443, 0.666, 0.8887, 0.7773, 0.8887, 0.7773, 0.8887, 0.666, 0.8887, 0.666, 0.833, 0.7773, 0.833, 0.7773, 0.833, 0.666, 0.833, 0.666, 0.7773, 0.7773, 0.7773, 0.7773, 0.7773, 0.666, 0.7773, 0.666, 0.7227, 0.7773, 0.7227, 0.7773, 0.7227, 0.666, 0.7227, 0.666, 0.667, 0.7773, 0.667, 0.7773, 0.667, 0.666, 0.667, 0.666, 0.6113, 0.7773, 0.6113, 0.7773, 0.6113, 0.666, 0.6113, 0.666, 0.5557, 0.7773, 0.5557, 0.666, 1.0, 0.5547, 1.0, 0.5547, 0.9443, 0.666, 0.9443, 0.666, 0.9443, 0.5547, 0.9443, 0.5547, 0.8887, 0.666, 0.8887, 0.666, 0.8887, 0.5547, 0.8887, 0.5547, 0.833, 0.666, 0.833, 0.666, 0.833, 0.5547, 0.833, 0.5547, 0.7773, 0.666, 0.7773, 0.666, 0.7773, 0.5547, 0.7773, 0.5547, 0.7227, 0.666, 0.7227, 0.666, 0.7227, 0.5547, 0.7227, 0.5547, 0.667, 0.666, 0.667, 0.666, 0.667, 0.5547, 0.667, 0.5547, 0.6113, 0.666, 0.6113, 0.666, 0.6113, 0.5547, 0.6113, 0.5547, 0.5557, 0.666, 0.5557, 0.5547, 1.0, 0.4453, 1.0, 0.4453, 0.9443, 0.5547, 0.9443, 0.5547, 0.9443, 0.4453, 0.9443, 0.4453, 0.8887, 0.5547, 0.8887, 0.5547, 0.8887, 0.4453, 0.8887, 0.4453, 0.833, 0.5547, 0.833, 0.5547, 0.833, 0.4453, 0.833, 0.4453, 0.7773, 0.5547, 0.7773, 0.5547, 0.7773, 0.4453, 0.7773, 0.4453, 0.7227, 0.5547, 0.7227, 0.5547, 0.7227, 0.4453, 0.7227, 0.4453, 0.667, 0.5547, 0.667, 0.5547, 0.667, 0.4453, 0.667, 0.4453, 0.6113, 0.5547, 0.6113, 0.5547, 0.6113, 0.4453, 0.6113, 0.4453, 0.5557, 0.5547, 0.5557, 0.4453, 1.0, 0.334, 1.0, 0.334, 0.9443, 0.4453, 0.9443, 0.4453, 0.9443, 0.334, 0.9443, 0.334, 0.8887, 0.4453, 0.8887, 0.4453, 0.8887, 0.334, 0.8887, 0.334, 0.833, 0.4453, 0.833, 0.4453, 0.833, 0.334, 0.833, 0.334, 0.7773, 0.4453, 0.7773, 0.4453, 0.7773, 0.334, 0.7773, 0.334, 0.7227, 0.4453, 0.7227, 0.4453, 0.7227, 0.334, 0.7227, 0.334, 0.667, 0.4453, 0.667, 0.4453, 0.667, 0.334, 0.667, 0.334, 0.6113, 0.4453, 0.6113, 0.4453, 0.6113, 0.334, 0.6113, 0.334, 0.5557, 0.4453, 0.5557, 0.334, 1.0, 0.2227, 1.0, 0.2227, 0.9443, 0.334, 0.9443, 0.334, 0.9443, 0.2227, 0.9443, 0.2227, 0.8887, 0.334, 0.8887, 0.334, 0.8887, 0.2227, 0.8887, 0.2227, 0.833, 0.334, 0.833, 0.334, 0.833, 0.2227, 0.833, 0.2227, 0.7773, 0.334, 0.7773, 0.334, 0.7773, 0.2227, 0.7773, 0.2227, 0.7227, 0.334, 0.7227, 0.334, 0.7227, 0.2227, 0.7227, 0.2227, 0.667, 0.334, 0.667, 0.334, 0.667, 0.2227, 0.667, 0.2227, 0.6113, 0.334, 0.6113, 0.334, 0.6113, 0.2227, 0.6113, 0.2227, 0.5557, 0.334, 0.5557, 0.2227, 1.0, 0.1113, 1.0, 0.1113, 0.9443, 0.2227, 0.9443, 0.2227, 0.9443, 0.1113, 0.9443, 0.1113, 0.8887, 0.2227, 0.8887, 0.2227, 0.8887, 0.1113, 0.8887, 0.1113, 0.833, 0.2227, 0.833, 0.2227, 0.833, 0.1113, 0.833, 0.1113, 0.7773, 0.2227, 0.7773, 0.2227, 0.7773, 0.1113, 0.7773, 0.1113, 0.7227, 0.2227, 0.7227, 0.2227, 0.7227, 0.1113, 0.7227, 0.1113, 0.667, 0.2227, 0.667, 0.2227, 0.667, 0.1113, 0.667, 0.1113, 0.6113, 0.2227, 0.6113, 0.2227, 0.6113, 0.1113, 0.6113, 0.1113, 0.5557, 0.2227, 0.5557, 0.1113, 1.0, 0.0, 1.0, 0.0, 0.9443, 0.1113, 0.9443, 0.1113, 0.9443, 0.0, 0.9443, 0.0, 0.8887, 0.1113, 0.8887, 0.1113, 0.8887, 0.0, 0.8887, 0.0, 0.833, 0.1113, 0.833, 0.1113, 0.833, 0.0, 0.833, 0.0, 0.7773, 0.1113, 0.7773, 0.1113, 0.7773, 0.0, 0.7773, 0.0, 0.7227, 0.1113, 0.7227, 0.1113, 0.7227, 0.0, 0.7227, 0.0, 0.667, 0.1113, 0.667, 0.1113, 0.667, 0.0, 0.667, 0.0, 0.6113, 0.1113, 0.6113, 0.1113, 0.6113, 0.0, 0.6113, 0.0, 0.5557, 0.1113, 0.5557, 0.0, 0.3343, 0.1111, 0.3343, 0.1111, 0.2787, 0.0, 0.2787, 0.1111, 0.3343, 0.2222, 0.3343, 0.2222, 0.2787, 0.1111, 0.2787, 0.2222, 0.3343, 0.3333, 0.3343, 0.3333, 0.2787, 0.2222, 0.2787, 0.3333, 0.3343, 0.4444, 0.3343, 0.4444, 0.2787, 0.3333, 0.2787, 0.4444, 0.3343, 0.5556, 0.3343, 0.5556, 0.2787, 0.4444, 0.2787, 0.5556, 0.3343, 0.6667, 0.3343, 0.6667, 0.2787, 0.5556, 0.2787, 0.6667, 0.3343, 0.7778, 0.3343, 0.7778, 0.2787, 0.6667, 0.2787, 0.7778, 0.3343, 0.8889, 0.3343, 0.8889, 0.2787, 0.7778, 0.2787, 0.0, 0.7787, 0.1111, 0.7787, 0.1111, 0.7232, 0.0, 0.7232, 0.0, 0.7232, 0.1111, 0.7232, 0.1111, 0.6676, 0.0, 0.6676, 0.0, 0.6676, 0.1111, 0.6676, 0.1111, 0.6121, 0.0, 0.6121, 0.0, 0.6121, 0.1111, 0.6121, 0.1111, 0.5565, 0.0, 0.5565, 0.0, 0.5565, 0.1111, 0.5565, 0.1111, 0.501, 0.0, 0.501, 0.0, 0.501, 0.1111, 0.501, 0.1111, 0.4454, 0.0, 0.4454, 0.0, 0.4454, 0.1111, 0.4454, 0.1111, 0.3898, 0.0, 0.3898, 0.0, 0.3898, 0.1111, 0.3898, 0.1111, 0.3343, 0.0, 0.3343, 0.1111, 0.7787, 0.2222, 0.7787, 0.2222, 0.7232, 0.1111, 0.7232, 0.1111, 0.7232, 0.2222, 0.7232, 0.2222, 0.6676, 0.1111, 0.6676, 0.1111, 0.6676, 0.2222, 0.6676, 0.2222, 0.6121, 0.1111, 0.6121, 0.1111, 0.6121, 0.2222, 0.6121, 0.2222, 0.5565, 0.1111, 0.5565, 0.1111, 0.5565, 0.2222, 0.5565, 0.2222, 0.501, 0.1111, 0.501, 0.1111, 0.501, 0.2222, 0.501, 0.2222, 0.4454, 0.1111, 0.4454, 0.1111, 0.4454, 0.2222, 0.4454, 0.2222, 0.3898, 0.1111, 0.3898, 0.1111, 0.3898, 0.2222, 0.3898, 0.2222, 0.3343, 0.1111, 0.3343, 0.2222, 0.7787, 0.3333, 0.7787, 0.3333, 0.7232, 0.2222, 0.7232, 0.2222, 0.7232, 0.3333, 0.7232, 0.3333, 0.6676, 0.2222, 0.6676, 0.2222, 0.6676, 0.3333, 0.6676, 0.3333, 0.6121, 0.2222, 0.6121, 0.2222, 0.6121, 0.3333, 0.6121, 0.3333, 0.5565, 0.2222, 0.5565, 0.2222, 0.5565, 0.3333, 0.5565, 0.3333, 0.501, 0.2222, 0.501, 0.2222, 0.501, 0.3333, 0.501, 0.3333, 0.4454, 0.2222, 0.4454, 0.2222, 0.4454, 0.3333, 0.4454, 0.3333, 0.3898, 0.2222, 0.3898, 0.2222, 0.3898, 0.3333, 0.3898, 0.3333, 0.3343, 0.2222, 0.3343, 0.3333, 0.7787, 0.4444, 0.7787, 0.4444, 0.7232, 0.3333, 0.7232, 0.3333, 0.7232, 0.4444, 0.7232, 0.4444, 0.6676, 0.3333, 0.6676, 0.3333, 0.6676, 0.4444, 0.6676, 0.4444, 0.6121, 0.3333, 0.6121, 0.3333, 0.6121, 0.4444, 0.6121, 0.4444, 0.5565, 0.3333, 0.5565, 0.3333, 0.5565, 0.4444, 0.5565, 0.4444, 0.501, 0.3333, 0.501, 0.3333, 0.501, 0.4444, 0.501, 0.4444, 0.4454, 0.3333, 0.4454, 0.3333, 0.4454, 0.4444, 0.4454, 0.4444, 0.3898, 0.3333, 0.3898, 0.3333, 0.3898, 0.4444, 0.3898, 0.4444, 0.3343, 0.3333, 0.3343, 0.4444, 0.7787, 0.5556, 0.7787, 0.5556, 0.7232, 0.4444, 0.7232, 0.4444, 0.7232, 0.5556, 0.7232, 0.5556, 0.6676, 0.4444, 0.6676, 0.4444, 0.6676, 0.5556, 0.6676, 0.5556, 0.6121, 0.4444, 0.6121, 0.4444, 0.6121, 0.5556, 0.6121, 0.5556, 0.5565, 0.4444, 0.5565, 0.4444, 0.5565, 0.5556, 0.5565, 0.5556, 0.501, 0.4444, 0.501, 0.4444, 0.501, 0.5556, 0.501, 0.5556, 0.4454, 0.4444, 0.4454, 0.4444, 0.4454, 0.5556, 0.4454, 0.5556, 0.3898, 0.4444, 0.3898, 0.4444, 0.3898, 0.5556, 0.3898, 0.5556, 0.3343, 0.4444, 0.3343, 0.5556, 0.7787, 0.6667, 0.7787, 0.6667, 0.7232, 0.5556, 0.7232, 0.5556, 0.7232, 0.6667, 0.7232, 0.6667, 0.6676, 0.5556, 0.6676, 0.5556, 0.6676, 0.6667, 0.6676, 0.6667, 0.6121, 0.5556, 0.6121, 0.5556, 0.6121, 0.6667, 0.6121, 0.6667, 0.5565, 0.5556, 0.5565, 0.5556, 0.5565, 0.6667, 0.5565, 0.6667, 0.501, 0.5556, 0.501, 0.5556, 0.501, 0.6667, 0.501, 0.6667, 0.4454, 0.5556, 0.4454, 0.5556, 0.4454, 0.6667, 0.4454, 0.6667, 0.3898, 0.5556, 0.3898, 0.5556, 0.3898, 0.6667, 0.3898, 0.6667, 0.3343, 0.5556, 0.3343, 0.6667, 0.7787, 0.7778, 0.7787, 0.7778, 0.7232, 0.6667, 0.7232, 0.6667, 0.7232, 0.7778, 0.7232, 0.7778, 0.6676, 0.6667, 0.6676, 0.6667, 0.6676, 0.7778, 0.6676, 0.7778, 0.6121, 0.6667, 0.6121, 0.6667, 0.6121, 0.7778, 0.6121, 0.7778, 0.5565, 0.6667, 0.5565, 0.6667, 0.5565, 0.7778, 0.5565, 0.7778, 0.501, 0.6667, 0.501, 0.6667, 0.501, 0.7778, 0.501, 0.7778, 0.4454, 0.6667, 0.4454, 0.6667, 0.4454, 0.7778, 0.4454, 0.7778, 0.3898, 0.6667, 0.3898, 0.6667, 0.3898, 0.7778, 0.3898, 0.7778, 0.3343, 0.6667, 0.3343, 0.7778, 0.7787, 0.8889, 0.7787, 0.8889, 0.7232, 0.7778, 0.7232, 0.7778, 0.7232, 0.8889, 0.7232, 0.8889, 0.6676, 0.7778, 0.6676, 0.7778, 0.6676, 0.8889, 0.6676, 0.8889, 0.6121, 0.7778, 0.6121, 0.7778, 0.6121, 0.8889, 0.6121, 0.8889, 0.5565, 0.7778, 0.5565, 0.7778, 0.5565, 0.8889, 0.5565, 0.8889, 0.501, 0.7778, 0.501, 0.7778, 0.501, 0.8889, 0.501, 0.8889, 0.4454, 0.7778, 0.4454, 0.7778, 0.4454, 0.8889, 0.4454, 0.8889, 0.3898, 0.7778, 0.3898, 0.7778, 0.3898, 0.8889, 0.3898, 0.8889, 0.3343, 0.7778, 0.3343, 0.8889, 0.7787, 1.0, 0.7787, 1.0, 0.7232, 0.8889, 0.7232, 0.8889, 0.7232, 1.0, 0.7232, 1.0, 0.6676, 0.8889, 0.6676, 0.8889, 0.6676, 1.0, 0.6676, 1.0, 0.6121, 0.8889, 0.6121, 0.8889, 0.6121, 1.0, 0.6121, 1.0, 0.5565, 0.8889, 0.5565, 0.8889, 0.5565, 1.0, 0.5565, 1.0, 0.501, 0.8889, 0.501, 0.8889, 0.501, 1.0, 0.501, 1.0, 0.4454, 0.8889, 0.4454, 0.8889, 0.4454, 1.0, 0.4454, 1.0, 0.3898, 0.8889, 0.3898, 0.8889, 0.3898, 1.0, 0.3898, 1.0, 0.3343, 0.8889, 0.3343, 0.1113, 0.0, 0.1113, 0.05566, 0.0, 0.05566, 0.0, 0.0, 0.1113, 0.05566, 0.1113, 0.1113, 0.0, 0.1113, 0.0, 0.05566, 0.1113, 0.1113, 0.1113, 0.167, 0.0, 0.167, 0.0, 0.1113, 0.1113, 0.167, 0.1113, 0.2227, 0.0, 0.2227, 0.0, 0.167, 0.1113, 0.2227, 0.1113, 0.2773, 0.0, 0.2773, 0.0, 0.2227, 0.1113, 0.2773, 0.1113, 0.333, 0.0, 0.333, 0.0, 0.2773, 0.1113, 0.333, 0.1113, 0.3887, 0.0, 0.3887, 0.0, 0.333, 0.1113, 0.3887, 0.1113, 0.4443, 0.0, 0.4443, 0.0, 0.3887, 1.0, 0.0, 1.0, 0.05566, 0.8887, 0.05566, 0.8887, 0.0, 0.8887, 0.0, 0.8887, 0.05566, 0.7773, 0.05566, 0.7773, 0.0, 0.7773, 0.0, 0.7773, 0.05566, 0.666, 0.05566, 0.666, 0.0, 0.666, 0.0, 0.666, 0.05566, 0.5547, 0.05566, 0.5547, 0.0, 0.5547, 0.0, 0.5547, 0.05566, 0.4453, 0.05566, 0.4453, 0.0, 0.4453, 0.0, 0.4453, 0.05566, 0.334, 0.05566, 0.334, 0.0, 0.334, 0.0, 0.334, 0.05566, 0.2227, 0.05566, 0.2227, 0.0, 0.2227, 0.0, 0.2227, 0.05566, 0.1113, 0.05566, 0.1113, 0.0, 1.0, 0.05566, 1.0, 0.1113, 0.8887, 0.1113, 0.8887, 0.05566, 0.8887, 0.05566, 0.8887, 0.1113, 0.7773, 0.1113, 0.7773, 0.05566, 0.7773, 0.05566, 0.7773, 0.1113, 0.666, 0.1113, 0.666, 0.05566, 0.666, 0.05566, 0.666, 0.1113, 0.5547, 0.1113, 0.5547, 0.05566, 0.5547, 0.05566, 0.5547, 0.1113, 0.4453, 0.1113, 0.4453, 0.05566, 0.4453, 0.05566, 0.4453, 0.1113, 0.334, 0.1113, 0.334, 0.05566, 0.334, 0.05566, 0.334, 0.1113, 0.2227, 0.1113, 0.2227, 0.05566, 0.2227, 0.05566, 0.2227, 0.1113, 0.1113, 0.1113, 0.1113, 0.05566, 1.0, 0.1113, 1.0, 0.167, 0.8887, 0.167, 0.8887, 0.1113, 0.8887, 0.1113, 0.8887, 0.167, 0.7773, 0.167, 0.7773, 0.1113, 0.7773, 0.1113, 0.7773, 0.167, 0.666, 0.167, 0.666, 0.1113, 0.666, 0.1113, 0.666, 0.167, 0.5547, 0.167, 0.5547, 0.1113, 0.5547, 0.1113, 0.5547, 0.167, 0.4453, 0.167, 0.4453, 0.1113, 0.4453, 0.1113, 0.4453, 0.167, 0.334, 0.167, 0.334, 0.1113, 0.334, 0.1113, 0.334, 0.167, 0.2227, 0.167, 0.2227, 0.1113, 0.2227, 0.1113, 0.2227, 0.167, 0.1113, 0.167, 0.1113, 0.1113, 1.0, 0.167, 1.0, 0.2227, 0.8887, 0.2227, 0.8887, 0.167, 0.8887, 0.167, 0.8887, 0.2227, 0.7773, 0.2227, 0.7773, 0.167, 0.7773, 0.167, 0.7773, 0.2227, 0.666, 0.2227, 0.666, 0.167, 0.666, 0.167, 0.666, 0.2227, 0.5547, 0.2227, 0.5547, 0.167, 0.5547, 0.167, 0.5547, 0.2227, 0.4453, 0.2227, 0.4453, 0.167, 0.4453, 0.167, 0.4453, 0.2227, 0.334, 0.2227, 0.334, 0.167, 0.334, 0.167, 0.334, 0.2227, 0.2227, 0.2227, 0.2227, 0.167, 0.2227, 0.167, 0.2227, 0.2227, 0.1113, 0.2227, 0.1113, 0.167, 1.0, 0.2227, 1.0, 0.2773, 0.8887, 0.2773, 0.8887, 0.2227, 0.8887, 0.2227, 0.8887, 0.2773, 0.7773, 0.2773, 0.7773, 0.2227, 0.7773, 0.2227, 0.7773, 0.2773, 0.666, 0.2773, 0.666, 0.2227, 0.666, 0.2227, 0.666, 0.2773, 0.5547, 0.2773, 0.5547, 0.2227, 0.5547, 0.2227, 0.5547, 0.2773, 0.4453, 0.2773, 0.4453, 0.2227, 0.4453, 0.2227, 0.4453, 0.2773, 0.334, 0.2773, 0.334, 0.2227, 0.334, 0.2227, 0.334, 0.2773, 0.2227, 0.2773, 0.2227, 0.2227, 0.2227, 0.2227, 0.2227, 0.2773, 0.1113, 0.2773, 0.1113, 0.2227, 1.0, 0.2773, 1.0, 0.333, 0.8887, 0.333, 0.8887, 0.2773, 0.8887, 0.2773, 0.8887, 0.333, 0.7773, 0.333, 0.7773, 0.2773, 0.7773, 0.2773, 0.7773, 0.333, 0.666, 0.333, 0.666, 0.2773, 0.666, 0.2773, 0.666, 0.333, 0.5547, 0.333, 0.5547, 0.2773, 0.5547, 0.2773, 0.5547, 0.333, 0.4453, 0.333, 0.4453, 0.2773, 0.4453, 0.2773, 0.4453, 0.333, 0.334, 0.333, 0.334, 0.2773, 0.334, 0.2773, 0.334, 0.333, 0.2227, 0.333, 0.2227, 0.2773, 0.2227, 0.2773, 0.2227, 0.333, 0.1113, 0.333, 0.1113, 0.2773, 1.0, 0.333, 1.0, 0.3887, 0.8887, 0.3887, 0.8887, 0.333, 0.8887, 0.333, 0.8887, 0.3887, 0.7773, 0.3887, 0.7773, 0.333, 0.7773, 0.333, 0.7773, 0.3887, 0.666, 0.3887, 0.666, 0.333, 0.666, 0.333, 0.666, 0.3887, 0.5547, 0.3887, 0.5547, 0.333, 0.5547, 0.333, 0.5547, 0.3887, 0.4453, 0.3887, 0.4453, 0.333, 0.4453, 0.333, 0.4453, 0.3887, 0.334, 0.3887, 0.334, 0.333, 0.334, 0.333, 0.334, 0.3887, 0.2227, 0.3887, 0.2227, 0.333, 0.2227, 0.333, 0.2227, 0.3887, 0.1113, 0.3887, 0.1113, 0.333, 1.0, 0.3887, 1.0, 0.4443, 0.8887, 0.4443, 0.8887, 0.3887, 0.8887, 0.3887, 0.8887, 0.4443, 0.7773, 0.4443, 0.7773, 0.3887, 0.7773, 0.3887, 0.7773, 0.4443, 0.666, 0.4443, 0.666, 0.3887, 0.666, 0.3887, 0.666, 0.4443, 0.5547, 0.4443, 0.5547, 0.3887, 0.5547, 0.3887, 0.5547, 0.4443, 0.4453, 0.4443, 0.4453, 0.3887, 0.4453, 0.3887, 0.4453, 0.4443, 0.334, 0.4443, 0.334, 0.3887, 0.334, 0.3887, 0.334, 0.4443, 0.2227, 0.4443, 0.2227, 0.3887, 0.2227, 0.3887, 0.2227, 0.4443, 0.1113, 0.4443, 0.1113, 0.3887, 0.8887, 0.4443, 0.8887, 0.46, 0.7773, 0.46, 0.7773, 0.4443, 0.8887, 0.5557, 0.7773, 0.5557, 0.7773, 0.54, 0.8887, 0.54, 0.7773, 0.5557, 0.666, 0.5557, 0.666, 0.54, 0.7773, 0.54, 0.666, 0.5557, 0.5547, 0.5557, 0.5547, 0.54, 0.666, 0.54, 0.5547, 0.5557, 0.4453, 0.5557, 0.4453, 0.54, 0.5547, 0.54, 0.4453, 0.5557, 0.334, 0.5557, 0.334, 0.54, 0.4453, 0.54, 0.334, 0.5557, 0.2227, 0.5557, 0.2227, 0.54, 0.334, 0.54, 0.2227, 0.5557, 0.1113, 0.5557, 0.1113, 0.54, 0.2227, 0.54, 0.1686, 0.2199, 0.1702, 0.2755, 0.06352, 0.2755, 0.05747, 0.2199, 0.1702, 0.2755, 0.1746, 0.3311, 0.0723, 0.3311, 0.06352, 0.2755, 0.1746, 0.3311, 0.1766, 0.3866, 0.08824, 0.3866, 0.0723, 0.3311, 0.1766, 0.3866, 0.1936, 0.4422, 0.1188, 0.4422, 0.08824, 0.3866, 0.1936, 0.4422, 0.1753, 0.4977, 0.08249, 0.4977, 0.1188, 0.4422, 0.1753, 0.4977, 0.1686, 0.5533, 0.05747, 0.5533, 0.08249, 0.4977, 0.1686, 0.5533, 0.1686, 0.6088, 0.05747, 0.6088, 0.05747, 0.5533, 0.1686, 0.6088, 0.1686, 0.6644, 0.05747, 0.6644, 0.05747, 0.6088, 1.057, 0.2199, 1.057, 0.2755, 0.9464, 0.2755, 0.9464, 0.2199, 0.9464, 0.2199, 0.9464, 0.2755, 0.8352, 0.2755, 0.8352, 0.2199, 0.8352, 0.2199, 0.8352, 0.2755, 0.7241, 0.2755, 0.7241, 0.2199, 0.7241, 0.2199, 0.7241, 0.2755, 0.613, 0.2755, 0.613, 0.2199, 0.613, 0.2199, 0.613, 0.2755, 0.5019, 0.2755, 0.5019, 0.2199, 0.5019, 0.2199, 0.5019, 0.2755, 0.3908, 0.2755, 0.3908, 0.2199, 0.3908, 0.2199, 0.3908, 0.2755, 0.2797, 0.2755, 0.2797, 0.2199, 0.2797, 0.2199, 0.2797, 0.2755, 0.1702, 0.2755, 0.1686, 0.2199, 1.057, 0.2755, 1.057, 0.3311, 0.9464, 0.3311, 0.9464, 0.2755, 0.9464, 0.2755, 0.9464, 0.3311, 0.8352, 0.3311, 0.8352, 0.2755, 0.8352, 0.2755, 0.8352, 0.3311, 0.7241, 0.3311, 0.7241, 0.2755, 0.7241, 0.2755, 0.7241, 0.3311, 0.613, 0.3311, 0.613, 0.2755, 0.613, 0.2755, 0.613, 0.3311, 0.5019, 0.3311, 0.5019, 0.2755, 0.5019, 0.2755, 0.5019, 0.3311, 0.3908, 0.3311, 0.3908, 0.2755, 0.3908, 0.2755, 0.3908, 0.3311, 0.2797, 0.3311, 0.2797, 0.2755, 0.2797, 0.2755, 0.2797, 0.3311, 0.1746, 0.3311, 0.1702, 0.2755, 1.057, 0.3311, 1.057, 0.3866, 0.9464, 0.3866, 0.9464, 0.3311, 0.9464, 0.3311, 0.9464, 0.3866, 0.8352, 0.3866, 0.8352, 0.3311, 0.8352, 0.3311, 0.8352, 0.3866, 0.7241, 0.3866, 0.7241, 0.3311, 0.7241, 0.3311, 0.7241, 0.3866, 0.613, 0.3866, 0.613, 0.3311, 0.613, 0.3311, 0.613, 0.3866, 0.5019, 0.3866, 0.5019, 0.3311, 0.5019, 0.3311, 0.5019, 0.3866, 0.3908, 0.3866, 0.3908, 0.3311, 0.3908, 0.3311, 0.3908, 0.3866, 0.2797, 0.3866, 0.2797, 0.3311, 0.2797, 0.3311, 0.2797, 0.3866, 0.1766, 0.3866, 0.1746, 0.3311, 1.057, 0.3866, 1.057, 0.4422, 0.9464, 0.4422, 0.9464, 0.3866, 0.9464, 0.3866, 0.9464, 0.4422, 0.8352, 0.4422, 0.8352, 0.3866, 0.8352, 0.3866, 0.8352, 0.4422, 0.7241, 0.4422, 0.7241, 0.3866, 0.7241, 0.3866, 0.7241, 0.4422, 0.613, 0.4422, 0.613, 0.3866, 0.613, 0.3866, 0.613, 0.4422, 0.5019, 0.4422, 0.5019, 0.3866, 0.5019, 0.3866, 0.5019, 0.4422, 0.3908, 0.4422, 0.3908, 0.3866, 0.3908, 0.3866, 0.3908, 0.4422, 0.2797, 0.4422, 0.2797, 0.3866, 0.2797, 0.3866, 0.2797, 0.4422, 0.1936, 0.4422, 0.1766, 0.3866, 1.057, 0.4422, 1.057, 0.4977, 0.9464, 0.4977, 0.9464, 0.4422, 0.9464, 0.4422, 0.9464, 0.4977, 0.8352, 0.4977, 0.8352, 0.4422, 0.8352, 0.4422, 0.8352, 0.4977, 0.7241, 0.4977, 0.7241, 0.4422, 0.7241, 0.4422, 0.7241, 0.4977, 0.613, 0.4977, 0.613, 0.4422, 0.613, 0.4422, 0.613, 0.4977, 0.5019, 0.4977, 0.5019, 0.4422, 0.5019, 0.4422, 0.5019, 0.4977, 0.3908, 0.4977, 0.3908, 0.4422, 0.3908, 0.4422, 0.3908, 0.4977, 0.2797, 0.4977, 0.2797, 0.4422, 0.2797, 0.4422, 0.2797, 0.4977, 0.1753, 0.4977, 0.1936, 0.4422, 1.057, 0.4977, 1.057, 0.5533, 0.9464, 0.5533, 0.9464, 0.4977, 0.9464, 0.4977, 0.9464, 0.5533, 0.8352, 0.5533, 0.8352, 0.4977, 0.8352, 0.4977, 0.8352, 0.5533, 0.7241, 0.5533, 0.7241, 0.4977, 0.7241, 0.4977, 0.7241, 0.5533, 0.613, 0.5533, 0.613, 0.4977, 0.613, 0.4977, 0.613, 0.5533, 0.5019, 0.5533, 0.5019, 0.4977, 0.5019, 0.4977, 0.5019, 0.5533, 0.3908, 0.5533, 0.3908, 0.4977, 0.3908, 0.4977, 0.3908, 0.5533, 0.2797, 0.5533, 0.2797, 0.4977, 0.2797, 0.4977, 0.2797, 0.5533, 0.1686, 0.5533, 0.1753, 0.4977, 1.057, 0.5533, 1.057, 0.6088, 0.9464, 0.6088, 0.9464, 0.5533, 0.9464, 0.5533, 0.9464, 0.6088, 0.8352, 0.6088, 0.8352, 0.5533, 0.8352, 0.5533, 0.8352, 0.6088, 0.7241, 0.6088, 0.7241, 0.5533, 0.7241, 0.5533, 0.7241, 0.6088, 0.613, 0.6088, 0.613, 0.5533, 0.613, 0.5533, 0.613, 0.6088, 0.5019, 0.6088, 0.5019, 0.5533, 0.5019, 0.5533, 0.5019, 0.6088, 0.3908, 0.6088, 0.3908, 0.5533, 0.3908, 0.5533, 0.3908, 0.6088, 0.2797, 0.6088, 0.2797, 0.5533, 0.2797, 0.5533, 0.2797, 0.6088, 0.1686, 0.6088, 0.1686, 0.5533, 1.057, 0.6088, 1.057, 0.6644, 0.9464, 0.6644, 0.9464, 0.6088, 0.9464, 0.6088, 0.9464, 0.6644, 0.8352, 0.6644, 0.8352, 0.6088, 0.8352, 0.6088, 0.8352, 0.6644, 0.7241, 0.6644, 0.7241, 0.6088, 0.7241, 0.6088, 0.7241, 0.6644, 0.613, 0.6644, 0.613, 0.6088, 0.613, 0.6088, 0.613, 0.6644, 0.5019, 0.6644, 0.5019, 0.6088, 0.5019, 0.6088, 0.5019, 0.6644, 0.3908, 0.6644, 0.3908, 0.6088, 0.3908, 0.6088, 0.3908, 0.6644, 0.2797, 0.6644, 0.2797, 0.6088, 0.2797, 0.6088, 0.2797, 0.6644, 0.1686, 0.6644, 0.1686, 0.6088, 1.057, 0.6644, 1.057, 0.7199, 0.9464, 0.7199, 0.9464, 0.6644, 0.9464, 0.6644, 0.9464, 0.7199, 0.8352, 0.7199, 0.8352, 0.6644, 0.8352, 0.6644, 0.8352, 0.7199, 0.7241, 0.7199, 0.7241, 0.6644, 0.7241, 0.6644, 0.7241, 0.7199, 0.613, 0.7199, 0.613, 0.6644, 0.613, 0.6644, 0.613, 0.7199, 0.5019, 0.7199, 0.5019, 0.6644, 0.5019, 0.6644, 0.5019, 0.7199, 0.3908, 0.7199, 0.3908, 0.6644, 0.3908, 0.6644, 0.3908, 0.7199, 0.2797, 0.7199, 0.2797, 0.6644, 0.2797, 0.6644, 0.2797, 0.7199, 0.1686, 0.7199, 0.1686, 0.6644, 0.8889, 0.2199, 0.8889, 0.2755, 1.0, 0.2755, 1.0, 0.2199, 0.8889, 0.2755, 0.8889, 0.3311, 1.0, 0.3311, 1.0, 0.2755, 0.8889, 0.3311, 0.8889, 0.3866, 1.0, 0.3866, 1.0, 0.3311, 0.8889, 0.3866, 0.8889, 0.4422, 1.0, 0.4422, 1.0, 0.3866, 0.8889, 0.4422, 0.8889, 0.4977, 1.0, 0.4977, 1.0, 0.4422, 0.8889, 0.4977, 0.8889, 0.5533, 1.0, 0.5533, 1.0, 0.4977, 0.8889, 0.5533, 0.8889, 0.6088, 1.0, 0.6088, 1.0, 0.5533, 0.8889, 0.6088, 0.8889, 0.6644, 1.0, 0.6644, 1.0, 0.6088, 0.0, 0.2199, 0.0, 0.2755, 0.1111, 0.2755, 0.1111, 0.2199, 0.1111, 0.2199, 0.1111, 0.2755, 0.2222, 0.2755, 0.2222, 0.2199, 0.2222, 0.2199, 0.2222, 0.2755, 0.3333, 0.2755, 0.3333, 0.2199, 0.3333, 0.2199, 0.3333, 0.2755, 0.4444, 0.2755, 0.4444, 0.2199, 0.4444, 0.2199, 0.4444, 0.2755, 0.5556, 0.2755, 0.5556, 0.2199, 0.5556, 0.2199, 0.5556, 0.2755, 0.6667, 0.2755, 0.6667, 0.2199, 0.6667, 0.2199, 0.6667, 0.2755, 0.7778, 0.2755, 0.7778, 0.2199, 0.7778, 0.2199, 0.7778, 0.2755, 0.8889, 0.2755, 0.8889, 0.2199, 0.0, 0.2755, 0.0, 0.3311, 0.1111, 0.3311, 0.1111, 0.2755, 0.1111, 0.2755, 0.1111, 0.3311, 0.2222, 0.3311, 0.2222, 0.2755, 0.2222, 0.2755, 0.2222, 0.3311, 0.3333, 0.3311, 0.3333, 0.2755, 0.3333, 0.2755, 0.3333, 0.3311, 0.4444, 0.3311, 0.4444, 0.2755, 0.4444, 0.2755, 0.4444, 0.3311, 0.5556, 0.3311, 0.5556, 0.2755, 0.5556, 0.2755, 0.5556, 0.3311, 0.6667, 0.3311, 0.6667, 0.2755, 0.6667, 0.2755, 0.6667, 0.3311, 0.7778, 0.3311, 0.7778, 0.2755, 0.7778, 0.2755, 0.7778, 0.3311, 0.8889, 0.3311, 0.8889, 0.2755, 0.0, 0.3311, 0.0, 0.3866, 0.1111, 0.3866, 0.1111, 0.3311, 0.1111, 0.3311, 0.1111, 0.3866, 0.2222, 0.3866, 0.2222, 0.3311, 0.2222, 0.3311, 0.2222, 0.3866, 0.3333, 0.3866, 0.3333, 0.3311, 0.3333, 0.3311, 0.3333, 0.3866, 0.4444, 0.3866, 0.4444, 0.3311, 0.4444, 0.3311, 0.4444, 0.3866, 0.5556, 0.3866, 0.5556, 0.3311, 0.5556, 0.3311, 0.5556, 0.3866, 0.6667, 0.3866, 0.6667, 0.3311, 0.6667, 0.3311, 0.6667, 0.3866, 0.7778, 0.3866, 0.7778, 0.3311, 0.7778, 0.3311, 0.7778, 0.3866, 0.8889, 0.3866, 0.8889, 0.3311, 0.0, 0.3866, 0.0, 0.4422, 0.1111, 0.4422, 0.1111, 0.3866, 0.1111, 0.3866, 0.1111, 0.4422, 0.2222, 0.4422, 0.2222, 0.3866, 0.2222, 0.3866, 0.2222, 0.4422, 0.3333, 0.4422, 0.3333, 0.3866, 0.3333, 0.3866, 0.3333, 0.4422, 0.4444, 0.4422, 0.4444, 0.3866, 0.4444, 0.3866, 0.4444, 0.4422, 0.5556, 0.4422, 0.5556, 0.3866, 0.5556, 0.3866, 0.5556, 0.4422, 0.6667, 0.4422, 0.6667, 0.3866, 0.6667, 0.3866, 0.6667, 0.4422, 0.7778, 0.4422, 0.7778, 0.3866, 0.7778, 0.3866, 0.7778, 0.4422, 0.8889, 0.4422, 0.8889, 0.3866, 0.0, 0.4422, 0.0, 0.4977, 0.1111, 0.4977, 0.1111, 0.4422, 0.1111, 0.4422, 0.1111, 0.4977, 0.2222, 0.4977, 0.2222, 0.4422, 0.2222, 0.4422, 0.2222, 0.4977, 0.3333, 0.4977, 0.3333, 0.4422, 0.3333, 0.4422, 0.3333, 0.4977, 0.4444, 0.4977, 0.4444, 0.4422, 0.4444, 0.4422, 0.4444, 0.4977, 0.5556, 0.4977, 0.5556, 0.4422, 0.5556, 0.4422, 0.5556, 0.4977, 0.6667, 0.4977, 0.6667, 0.4422, 0.6667, 0.4422, 0.6667, 0.4977, 0.7778, 0.4977, 0.7778, 0.4422, 0.7778, 0.4422, 0.7778, 0.4977, 0.8889, 0.4977, 0.8889, 0.4422, 0.0, 0.4977, 0.0, 0.5533, 0.1111, 0.5533, 0.1111, 0.4977, 0.1111, 0.4977, 0.1111, 0.5533, 0.2222, 0.5533, 0.2222, 0.4977, 0.2222, 0.4977, 0.2222, 0.5533, 0.3333, 0.5533, 0.3333, 0.4977, 0.3333, 0.4977, 0.3333, 0.5533, 0.4444, 0.5533, 0.4444, 0.4977, 0.4444, 0.4977, 0.4444, 0.5533, 0.5556, 0.5533, 0.5556, 0.4977, 0.5556, 0.4977, 0.5556, 0.5533, 0.6667, 0.5533, 0.6667, 0.4977, 0.6667, 0.4977, 0.6667, 0.5533, 0.7778, 0.5533, 0.7778, 0.4977, 0.7778, 0.4977, 0.7778, 0.5533, 0.8889, 0.5533, 0.8889, 0.4977, 0.0, 0.5533, 0.0, 0.6088, 0.1111, 0.6088, 0.1111, 0.5533, 0.1111, 0.5533, 0.1111, 0.6088, 0.2222, 0.6088, 0.2222, 0.5533, 0.2222, 0.5533, 0.2222, 0.6088, 0.3333, 0.6088, 0.3333, 0.5533, 0.3333, 0.5533, 0.3333, 0.6088, 0.4444, 0.6088, 0.4444, 0.5533, 0.4444, 0.5533, 0.4444, 0.6088, 0.5556, 0.6088, 0.5556, 0.5533, 0.5556, 0.5533, 0.5556, 0.6088, 0.6667, 0.6088, 0.6667, 0.5533, 0.6667, 0.5533, 0.6667, 0.6088, 0.7778, 0.6088, 0.7778, 0.5533, 0.7778, 0.5533, 0.7778, 0.6088, 0.8889, 0.6088, 0.8889, 0.5533, 0.0, 0.6088, 0.0, 0.6644, 0.1111, 0.6644, 0.1111, 0.6088, 0.1111, 0.6088, 0.1111, 0.6644, 0.2222, 0.6644, 0.2222, 0.6088, 0.2222, 0.6088, 0.2222, 0.6644, 0.3333, 0.6644, 0.3333, 0.6088, 0.3333, 0.6088, 0.3333, 0.6644, 0.4444, 0.6644, 0.4444, 0.6088, 0.4444, 0.6088, 0.4444, 0.6644, 0.5556, 0.6644, 0.5556, 0.6088, 0.5556, 0.6088, 0.5556, 0.6644, 0.6667, 0.6644, 0.6667, 0.6088, 0.6667, 0.6088, 0.6667, 0.6644, 0.7778, 0.6644, 0.7778, 0.6088, 0.7778, 0.6088, 0.7778, 0.6644, 0.8889, 0.6644, 0.8889, 0.6088, 0.0, 0.6644, 0.0, 0.7199, 0.1111, 0.7199, 0.1111, 0.6644, 0.1111, 0.6644, 0.1111, 0.7199, 0.2222, 0.7199, 0.2222, 0.6644, 0.2222, 0.6644, 0.2222, 0.7199, 0.3333, 0.7199, 0.3333, 0.6644, 0.3333, 0.6644, 0.3333, 0.7199, 0.4444, 0.7199, 0.4444, 0.6644, 0.4444, 0.6644, 0.4444, 0.7199, 0.5556, 0.7199, 0.5556, 0.6644, 0.5556, 0.6644, 0.5556, 0.7199, 0.6667, 0.7199, 0.6667, 0.6644, 0.6667, 0.6644, 0.6667, 0.7199, 0.7778, 0.7199, 0.7778, 0.6644, 0.7778, 0.6644, 0.7778, 0.7199, 0.8889, 0.7199, 0.8889, 0.6644, 0.9464, 0.2199, 0.9464, 0.2755, 1.057, 0.2755, 1.057, 0.2199, 0.9464, 0.2755, 0.9464, 0.3311, 1.057, 0.3311, 1.057, 0.2755, 0.9464, 0.3311, 0.9464, 0.3866, 1.057, 0.3866, 1.057, 0.3311, 0.9464, 0.3866, 0.9464, 0.4422, 1.057, 0.4422, 1.057, 0.3866, 0.9464, 0.4422, 0.9464, 0.4977, 1.057, 0.4977, 1.057, 0.4422, 0.9464, 0.4977, 0.9464, 0.5533, 1.057, 0.5533, 1.057, 0.4977, 0.9464, 0.5533, 0.9464, 0.6088, 1.057, 0.6088, 1.057, 0.5533, 0.9464, 0.6088, 0.9464, 0.6644, 1.057, 0.6644, 1.057, 0.6088, 0.05747, 0.2199, 0.06352, 0.2755, 0.1702, 0.2755, 0.1686, 0.2199, 0.1686, 0.2199, 0.1702, 0.2755, 0.2797, 0.2755, 0.2797, 0.2199, 0.2797, 0.2199, 0.2797, 0.2755, 0.3908, 0.2755, 0.3908, 0.2199, 0.3908, 0.2199, 0.3908, 0.2755, 0.5019, 0.2755, 0.5019, 0.2199, 0.5019, 0.2199, 0.5019, 0.2755, 0.613, 0.2755, 0.613, 0.2199, 0.613, 0.2199, 0.613, 0.2755, 0.7241, 0.2755, 0.7241, 0.2199, 0.7241, 0.2199, 0.7241, 0.2755, 0.8352, 0.2755, 0.8352, 0.2199, 0.8352, 0.2199, 0.8352, 0.2755, 0.9464, 0.2755, 0.9464, 0.2199, 0.06352, 0.2755, 0.0723, 0.3311, 0.1746, 0.3311, 0.1702, 0.2755, 0.1702, 0.2755, 0.1746, 0.3311, 0.2797, 0.3311, 0.2797, 0.2755, 0.2797, 0.2755, 0.2797, 0.3311, 0.3908, 0.3311, 0.3908, 0.2755, 0.3908, 0.2755, 0.3908, 0.3311, 0.5019, 0.3311, 0.5019, 0.2755, 0.5019, 0.2755, 0.5019, 0.3311, 0.613, 0.3311, 0.613, 0.2755, 0.613, 0.2755, 0.613, 0.3311, 0.7241, 0.3311, 0.7241, 0.2755, 0.7241, 0.2755, 0.7241, 0.3311, 0.8352, 0.3311, 0.8352, 0.2755, 0.8352, 0.2755, 0.8352, 0.3311, 0.9464, 0.3311, 0.9464, 0.2755, 0.0723, 0.3311, 0.08824, 0.3866, 0.1766, 0.3866, 0.1746, 0.3311, 0.1746, 0.3311, 0.1766, 0.3866, 0.2797, 0.3866, 0.2797, 0.3311, 0.2797, 0.3311, 0.2797, 0.3866, 0.3908, 0.3866, 0.3908, 0.3311, 0.3908, 0.3311, 0.3908, 0.3866, 0.5019, 0.3866, 0.5019, 0.3311, 0.5019, 0.3311, 0.5019, 0.3866, 0.613, 0.3866, 0.613, 0.3311, 0.613, 0.3311, 0.613, 0.3866, 0.7241, 0.3866, 0.7241, 0.3311, 0.7241, 0.3311, 0.7241, 0.3866, 0.8352, 0.3866, 0.8352, 0.3311, 0.8352, 0.3311, 0.8352, 0.3866, 0.9464, 0.3866, 0.9464, 0.3311, 0.08824, 0.3866, 0.1188, 0.4422, 0.1936, 0.4422, 0.1766, 0.3866, 0.1766, 0.3866, 0.1936, 0.4422, 0.2797, 0.4422, 0.2797, 0.3866, 0.2797, 0.3866, 0.2797, 0.4422, 0.3908, 0.4422, 0.3908, 0.3866, 0.3908, 0.3866, 0.3908, 0.4422, 0.5019, 0.4422, 0.5019, 0.3866, 0.5019, 0.3866, 0.5019, 0.4422, 0.613, 0.4422, 0.613, 0.3866, 0.613, 0.3866, 0.613, 0.4422, 0.7241, 0.4422, 0.7241, 0.3866, 0.7241, 0.3866, 0.7241, 0.4422, 0.8352, 0.4422, 0.8352, 0.3866, 0.8352, 0.3866, 0.8352, 0.4422, 0.9464, 0.4422, 0.9464, 0.3866, 0.1188, 0.4422, 0.08249, 0.4977, 0.1753, 0.4977, 0.1936, 0.4422, 0.1936, 0.4422, 0.1753, 0.4977, 0.2797, 0.4977, 0.2797, 0.4422, 0.2797, 0.4422, 0.2797, 0.4977, 0.3908, 0.4977, 0.3908, 0.4422, 0.3908, 0.4422, 0.3908, 0.4977, 0.5019, 0.4977, 0.5019, 0.4422, 0.5019, 0.4422, 0.5019, 0.4977, 0.613, 0.4977, 0.613, 0.4422, 0.613, 0.4422, 0.613, 0.4977, 0.7241, 0.4977, 0.7241, 0.4422, 0.7241, 0.4422, 0.7241, 0.4977, 0.8352, 0.4977, 0.8352, 0.4422, 0.8352, 0.4422, 0.8352, 0.4977, 0.9464, 0.4977, 0.9464, 0.4422, 0.08249, 0.4977, 0.05747, 0.5533, 0.1686, 0.5533, 0.1753, 0.4977, 0.1753, 0.4977, 0.1686, 0.5533, 0.2797, 0.5533, 0.2797, 0.4977, 0.2797, 0.4977, 0.2797, 0.5533, 0.3908, 0.5533, 0.3908, 0.4977, 0.3908, 0.4977, 0.3908, 0.5533, 0.5019, 0.5533, 0.5019, 0.4977, 0.5019, 0.4977, 0.5019, 0.5533, 0.613, 0.5533, 0.613, 0.4977, 0.613, 0.4977, 0.613, 0.5533, 0.7241, 0.5533, 0.7241, 0.4977, 0.7241, 0.4977, 0.7241, 0.5533, 0.8352, 0.5533, 0.8352, 0.4977, 0.8352, 0.4977, 0.8352, 0.5533, 0.9464, 0.5533, 0.9464, 0.4977, 0.05747, 0.5533, 0.05747, 0.6088, 0.1686, 0.6088, 0.1686, 0.5533, 0.1686, 0.5533, 0.1686, 0.6088, 0.2797, 0.6088, 0.2797, 0.5533, 0.2797, 0.5533, 0.2797, 0.6088, 0.3908, 0.6088, 0.3908, 0.5533, 0.3908, 0.5533, 0.3908, 0.6088, 0.5019, 0.6088, 0.5019, 0.5533, 0.5019, 0.5533, 0.5019, 0.6088, 0.613, 0.6088, 0.613, 0.5533, 0.613, 0.5533, 0.613, 0.6088, 0.7241, 0.6088, 0.7241, 0.5533, 0.7241, 0.5533, 0.7241, 0.6088, 0.8352, 0.6088, 0.8352, 0.5533, 0.8352, 0.5533, 0.8352, 0.6088, 0.9464, 0.6088, 0.9464, 0.5533, 0.05747, 0.6088, 0.05747, 0.6644, 0.1686, 0.6644, 0.1686, 0.6088, 0.1686, 0.6088, 0.1686, 0.6644, 0.2797, 0.6644, 0.2797, 0.6088, 0.2797, 0.6088, 0.2797, 0.6644, 0.3908, 0.6644, 0.3908, 0.6088, 0.3908, 0.6088, 0.3908, 0.6644, 0.5019, 0.6644, 0.5019, 0.6088, 0.5019, 0.6088, 0.5019, 0.6644, 0.613, 0.6644, 0.613, 0.6088, 0.613, 0.6088, 0.613, 0.6644, 0.7241, 0.6644, 0.7241, 0.6088, 0.7241, 0.6088, 0.7241, 0.6644, 0.8352, 0.6644, 0.8352, 0.6088, 0.8352, 0.6088, 0.8352, 0.6644, 0.9464, 0.6644, 0.9464, 0.6088, 0.1113, 0.4443, 0.1113, 0.46, 0.0, 0.46, 0.0, 0.4443, 0.1686, 0.6644, 0.1686, 0.7199, 0.2797, 0.7199, 0.2797, 0.6644, 0.2797, 0.6644, 0.2797, 0.7199, 0.3908, 0.7199, 0.3908, 0.6644, 0.3908, 0.6644, 0.3908, 0.7199, 0.5019, 0.7199, 0.5019, 0.6644, 0.5019, 0.6644, 0.5019, 0.7199, 0.613, 0.7199, 0.613, 0.6644, 0.613, 0.6644, 0.613, 0.7199, 0.7241, 0.7199, 0.7241, 0.6644, 0.7241, 0.6644, 0.7241, 0.7199, 0.8352, 0.7199, 0.8352, 0.6644, 0.8352, 0.6644, 0.8352, 0.7199, 0.9464, 0.7199, 0.9464, 0.6644, 0.1113, 0.54, 0.0, 0.54, 0.0, 0.5322, 0.1113, 0.5322, 0.1113, 0.5322, 0.0, 0.5322, 0.0, 0.5244, 0.1113, 0.5244, 0.1113, 0.5244, 0.0, 0.5244, 0.0, 0.5176, 0.1113, 0.5176, 0.1113, 0.5176, 0.0, 0.5176, 0.0, 0.5117, 0.1113, 0.5117, 0.1113, 0.6426, 0.0, 0.6426, 0.0, 0.6367, 0.1113, 0.6367, 0.1113, 0.6367, 0.0, 0.6367, 0.0, 0.6299, 0.1113, 0.6299, 0.1113, 0.6299, 0.0, 0.6299, 0.0, 0.6221, 0.1113, 0.6221, 0.1113, 0.4678, 0.0, 0.4678, 0.0, 0.46, 0.1113, 0.46, 1.0, 0.54, 0.8887, 0.54, 0.8887, 0.5322, 1.0, 0.5322, 1.0, 0.5322, 0.8887, 0.5322, 0.8887, 0.5244, 1.0, 0.5244, 1.0, 0.5244, 0.8887, 0.5244, 0.8887, 0.5176, 1.0, 0.5176, 1.0, 0.5176, 0.8887, 0.5176, 0.8887, 0.5117, 1.0, 0.5117, 1.0, 0.6426, 0.8887, 0.6426, 0.8887, 0.6367, 1.0, 0.6367, 1.0, 0.6367, 0.8887, 0.6367, 0.8887, 0.6299, 1.0, 0.6299, 1.0, 0.6299, 0.8887, 0.6299, 0.8887, 0.6221, 1.0, 0.6221, 1.0, 0.4678, 0.8887, 0.4678, 0.8887, 0.46, 1.0, 0.46, 0.8887, 0.54, 0.7773, 0.54, 0.7773, 0.5322, 0.8887, 0.5322, 0.8887, 0.5322, 0.7773, 0.5322, 0.7773, 0.5244, 0.8887, 0.5244, 0.8887, 0.5244, 0.7773, 0.5244, 0.7773, 0.5176, 0.8887, 0.5176, 0.8887, 0.5176, 0.7773, 0.5176, 0.7773, 0.5117, 0.8887, 0.5117, 0.8887, 0.6426, 0.7773, 0.6426, 0.7773, 0.6367, 0.8887, 0.6367, 0.8887, 0.6367, 0.7773, 0.6367, 0.7773, 0.6299, 0.8887, 0.6299, 0.8887, 0.6299, 0.7773, 0.6299, 0.7773, 0.6221, 0.8887, 0.6221, 0.8887, 0.4678, 0.7773, 0.4678, 0.7773, 0.46, 0.8887, 0.46, 0.7773, 0.54, 0.666, 0.54, 0.666, 0.5322, 0.7773, 0.5322, 0.7773, 0.5322, 0.666, 0.5322, 0.666, 0.5244, 0.7773, 0.5244, 0.7773, 0.5244, 0.666, 0.5244, 0.666, 0.5176, 0.7773, 0.5176, 0.7773, 0.5176, 0.666, 0.5176, 0.666, 0.5117, 0.7773, 0.5117, 0.7773, 0.6426, 0.666, 0.6426, 0.666, 0.6367, 0.7773, 0.6367, 0.7773, 0.6367, 0.666, 0.6367, 0.666, 0.6299, 0.7773, 0.6299, 0.7773, 0.6299, 0.666, 0.6299, 0.666, 0.6221, 0.7773, 0.6221, 0.7773, 0.4678, 0.666, 0.4678, 0.666, 0.46, 0.7773, 0.46, 0.666, 0.54, 0.5547, 0.54, 0.5547, 0.5322, 0.666, 0.5322, 0.666, 0.5322, 0.5547, 0.5322, 0.5547, 0.5244, 0.666, 0.5244, 0.666, 0.5244, 0.5547, 0.5244, 0.5547, 0.5176, 0.666, 0.5176, 0.666, 0.5176, 0.5547, 0.5176, 0.5547, 0.5117, 0.666, 0.5117, 0.666, 0.6426, 0.5547, 0.6426, 0.5547, 0.6367, 0.666, 0.6367, 0.666, 0.6367, 0.5547, 0.6367, 0.5547, 0.6299, 0.666, 0.6299, 0.666, 0.6299, 0.5547, 0.6299, 0.5547, 0.6221, 0.666, 0.6221, 0.666, 0.4678, 0.5547, 0.4678, 0.5547, 0.46, 0.666, 0.46, 0.5547, 0.54, 0.4453, 0.54, 0.4453, 0.5322, 0.5547, 0.5322, 0.5547, 0.5322, 0.4453, 0.5322, 0.4453, 0.5244, 0.5547, 0.5244, 0.5547, 0.5244, 0.4453, 0.5244, 0.4453, 0.5176, 0.5547, 0.5176, 0.5547, 0.5176, 0.4453, 0.5176, 0.4453, 0.5117, 0.5547, 0.5117, 0.5547, 0.6426, 0.4453, 0.6426, 0.4453, 0.6367, 0.5547, 0.6367, 0.5547, 0.6367, 0.4453, 0.6367, 0.4453, 0.6299, 0.5547, 0.6299, 0.5547, 0.6299, 0.4453, 0.6299, 0.4453, 0.6221, 0.5547, 0.6221, 0.5547, 0.4678, 0.4453, 0.4678, 0.4453, 0.46, 0.5547, 0.46, 0.4453, 0.54, 0.334, 0.54, 0.334, 0.5322, 0.4453, 0.5322, 0.4453, 0.5322, 0.334, 0.5322, 0.334, 0.5244, 0.4453, 0.5244, 0.4453, 0.5244, 0.334, 0.5244, 0.334, 0.5176, 0.4453, 0.5176, 0.4453, 0.5176, 0.334, 0.5176, 0.334, 0.5117, 0.4453, 0.5117, 0.4453, 0.6426, 0.334, 0.6426, 0.334, 0.6367, 0.4453, 0.6367, 0.4453, 0.6367, 0.334, 0.6367, 0.334, 0.6299, 0.4453, 0.6299, 0.4453, 0.6299, 0.334, 0.6299, 0.334, 0.6221, 0.4453, 0.6221, 0.4453, 0.4678, 0.334, 0.4678, 0.334, 0.46, 0.4453, 0.46, 0.334, 0.54, 0.2227, 0.54, 0.2227, 0.5322, 0.334, 0.5322, 0.334, 0.5322, 0.2227, 0.5322, 0.2227, 0.5244, 0.334, 0.5244, 0.334, 0.5244, 0.2227, 0.5244, 0.2227, 0.5176, 0.334, 0.5176, 0.334, 0.5176, 0.2227, 0.5176, 0.2227, 0.5117, 0.334, 0.5117, 0.334, 0.6426, 0.2227, 0.6426, 0.2227, 0.6367, 0.334, 0.6367, 0.334, 0.6367, 0.2227, 0.6367, 0.2227, 0.6299, 0.334, 0.6299, 0.334, 0.6299, 0.2227, 0.6299, 0.2227, 0.6221, 0.334, 0.6221, 0.334, 0.4678, 0.2227, 0.4678, 0.2227, 0.46, 0.334, 0.46, 0.2227, 0.54, 0.1113, 0.54, 0.1113, 0.5322, 0.2227, 0.5322, 0.2227, 0.5322, 0.1113, 0.5322, 0.1113, 0.5244, 0.2227, 0.5244, 0.2227, 0.5244, 0.1113, 0.5244, 0.1113, 0.5176, 0.2227, 0.5176, 0.2227, 0.5176, 0.1113, 0.5176, 0.1113, 0.5117, 0.2227, 0.5117, 0.2227, 0.6426, 0.1113, 0.6426, 0.1113, 0.6367, 0.2227, 0.6367, 0.2227, 0.6367, 0.1113, 0.6367, 0.1113, 0.6299, 0.2227, 0.6299, 0.2227, 0.6299, 0.1113, 0.6299, 0.1113, 0.6221, 0.2227, 0.6221, 0.2227, 0.4678, 0.1113, 0.4678, 0.1113, 0.46, 0.2227, 0.46, 0.05747, 0.6644, 0.05747, 0.6796, 0.05902, 0.6875, 0.06361, 0.695, 0.07106, 0.702, 0.0811, 0.7081, 0.09332, 0.7131, 0.1073, 0.7169, 0.1224, 0.7192, 0.1381, 0.7199, 0.1686, 0.7199, 0.1686, 0.6644])
me_cube_001.materials.append(mat_material)
me_cube_001.use_remesh_fix_poles = True
me_cube_001.use_remesh_preserve_attributes = False
me_cube_001.update()

# ---- objects
ob_cube_001 = bpy.data.objects.new('Cube.001', me_cube_001)

# ---- transforms, parenting, visibility, modifiers, constraints
ob_cube_001.location = (1.781, 0.0, 0.0)
ob_cube_001.scale = (0.5, 0.5, 0.5)

# ---- collection membership
col_collection.objects.link(ob_cube_001)

# ---- scene / render settings (as saved in the file)
scene.frame_start = 1; scene.frame_end = 250; scene.frame_set(1)
scene.render.engine = 'BLENDER_EEVEE_NEXT'
scene.cycles.sampling_pattern = 'TABULATED_SOBOL'
scene.cycles.use_light_tree = False
scene.view_settings.view_transform = 'Filmic'
bpy.context.view_layer.update()

# ---- added for rendering (the .blend has no active camera and no usable light): camera, sun
cam_auto = bpy.data.cameras.new('AutoCamera')
cam_auto.lens = 50.0
cam_auto.sensor_width = 36.0
cam_auto.clip_end = 1000.0
ob_auto_camera = bpy.data.objects.new('AutoCamera', cam_auto)
scene.collection.objects.link(ob_auto_camera)
ob_auto_camera.location = (3.40393, -1.96703, 1.29859)
ob_auto_camera.rotation_euler = (1.09748, -7.21219e-08, 0.694738)
scene.camera = ob_auto_camera
light_auto_sun = bpy.data.lights.new('AutoSun', 'SUN')
light_auto_sun.energy = 3.0
light_auto_sun.angle = 0.0523599
ob_auto_sun = bpy.data.objects.new('AutoSun', light_auto_sun)
scene.collection.objects.link(ob_auto_sun)
ob_auto_sun.rotation_euler = (0.872665, 0.174533, 0.523599)
bpy.context.view_layer.update()
